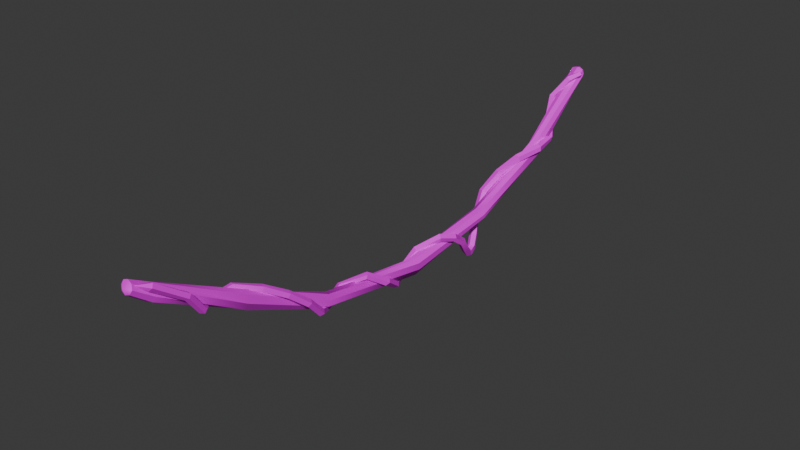 # Source: SM_Env_Vines_05.blend  (saved by Blender 4.5.88; exported with 4.5.12 LTS)
import bpy
from mathutils import Matrix  # noqa: F401  (used for matrix-valued properties, if any)

bpy.ops.wm.read_factory_settings(use_empty=True)
scene = bpy.context.scene
scene.name = 'Scene'

# ---- collections
col_sm_env_vines_05 = bpy.data.collections.new('SM_Env_Vines_05'); scene.collection.children.link(col_sm_env_vines_05)

# ---- images (referenced by path relative to the original .blend; pixels are not part of the script)
import os
ASSET_DIR = os.environ.get("B2B_ASSET_DIR", "")  # directory of the original .blend (textures are referenced by path, not embedded)
HERE = os.path.dirname(os.path.abspath(__file__))  # packed textures are extracted next to this script under _unpacked/

def load_image(name, relpath, width, height, colorspace="sRGB"):
    """Load a texture the original file referenced (path relative to the .blend, or extracted next to this script)."""
    p = next((c for c in (os.path.join(HERE, relpath), os.path.join(ASSET_DIR, relpath)) if relpath and os.path.exists(c)), "")
    if p:
        img = bpy.data.images.load(p, check_existing=True)
        img.name = name
    else:  # same state as the original file: an image datablock whose file is absent (Cycles renders it pink)
        img = bpy.data.images.new(name, width, height)
        img.source = "FILE"
        img.filepath = "//" + (relpath or name)
    img.colorspace_settings.name = colorspace
    return img
img_file3541 = load_image('file3541', 'PolygonNatureBiomes_Texture_01_Justin.psd', 1024, 1024, 'sRGB')

# ---- materials (node trees are filled in below, after node groups)
mat_nature45 = bpy.data.materials.new('Nature45')
mat_nature45.diffuse_color = (1.0, 1.0, 1.0, 1.0)
mat_nature45.roughness = 0.5528

# ---- material node trees
mat_nature45.use_nodes = True; mat_nature45.node_tree.nodes.clear()
_N = mat_nature45.node_tree.nodes; _L = mat_nature45.node_tree.links
n0 = _N.new('ShaderNodeBsdfPrincipled'); n0.name = 'Principled BSDF'; n0.location = (-200, 100)
n0.inputs[2].default_value = 0.5528
n0.inputs[27].default_value = (0.0, 0.0, 0.0, 1.0)
n0.inputs[28].default_value = 1.0
n1 = _N.new('ShaderNodeOutputMaterial'); n1.name = 'Material Output'; n1.location = (200, 100)
n2 = _N.new('ShaderNodeNormalMap'); n2.name = 'Normal Map'; n2.location = (-600, -600)
n2.label = 'Normal/Map'
n3 = _N.new('ShaderNodeTexImage'); n3.name = 'Image Texture'; n3.location = (-600, 300)
n3.image = img_file3541
_L.new(n0.outputs[0], n1.inputs[0])
_L.new(n2.outputs[0], n0.inputs[5])
_L.new(n3.outputs[0], n0.inputs[0])
n1.is_active_output = True

# ---- world
world_world = bpy.data.worlds.new('World'); scene.world = world_world
world_world.use_nodes = True; world_world.node_tree.nodes.clear()
_N = world_world.node_tree.nodes; _L = world_world.node_tree.links
n0 = _N.new('ShaderNodeOutputWorld'); n0.name = 'World Output'; n0.location = (200, 100)
n1 = _N.new('ShaderNodeBackground'); n1.name = 'Background'; n1.location = (-200, 100)
n1.inputs[0].default_value = (0.05088, 0.05088, 0.05088, 1.0)
_L.new(n1.outputs[0], n0.inputs[0])
n0.is_active_output = True
world_world.color = (0.05088, 0.05088, 0.05088)
world_world.sun_shadow_jitter_overblur = 0.0

# ---- meshes
me_mesh = bpy.data.meshes.new('Mesh')
me_mesh.from_pydata([(0.0449, -0.004263, 0.001794), (0.03671, -4.863, 0.03468), (-0.0961, -2.327, -1.028), (-0.04341, -1.099, -0.5836), (-0.02217, -0.3347, -0.3494), (-0.08488, -0.3442, -0.3738), (0.03316, -0.06907, 0.02389), (0.06766, -0.07566, -0.01144), (0.03802, -0.06699, -0.004974), (-0.1262, -0.2357, -0.1764), (-0.06196, -0.2349, -0.1903), (-0.09678, -0.2125, -0.1942), (-0.04959, -0.3194, -0.3759), (0.05988, -0.07906, 0.03528), (0.08118, -0.08313, 0.0135), (-0.07922, -0.3749, -0.3458), (-0.1094, -0.2726, -0.1614), (-0.06979, -0.2722, -0.17), (-0.04054, -0.3691, -0.3308), (-0.05246, -1.062, -0.6405), (0.1092, -0.7129, -0.4448), (0.06754, -0.7042, -0.498), (0.07801, -0.4924, -0.4334), (0.02698, -0.5027, -0.4789), (0.065, -0.4859, -0.4731), (0.107, -0.7092, -0.4872), (0.021, -0.912, -0.4988), (-0.004331, -0.8837, -0.5554), (0.02949, -0.9029, -0.5389), (-0.02405, -1.084, -0.6175), (0.04528, -0.7048, -0.462), (0.01649, -0.5196, -0.4426), (0.04795, -0.5133, -0.4145), (0.07098, -0.7102, -0.4292), (-0.08947, -1.065, -0.6207), (-0.0338, -0.881, -0.5253), (-0.0182, -0.8984, -0.4904), (-0.08391, -1.087, -0.5857), (0.009817, -1.601, -1.095), (0.05651, -1.587, -1.131), (-0.07921, -1.276, -0.7009), (-0.07318, -1.234, -0.7536), (-0.0519, -1.258, -0.7271), (-0.06169, -1.43, -1.025), (-0.04051, -1.387, -1.067), (-0.02945, -1.409, -1.041), (0.04497, -1.581, -1.101), (-0.1138, -1.236, -0.7437), (-0.1175, -1.262, -0.7112), (0.02835, -1.61, -1.144), (-0.07972, -1.394, -1.068), (-0.0928, -1.421, -1.042), (-0.0004553, -1.619, -1.122), (-0.07234, -2.345, -0.982), (-0.002446, -1.973, -0.8108), (0.05488, -2.001, -0.8134), (0.04663, -1.85, -0.8383), (0.1057, -1.866, -0.851), (0.0805, -1.846, -0.8264), (0.02597, -1.985, -0.7895), (-0.0864, -2.143, -0.8844), (-0.04206, -2.189, -0.8755), (-0.07565, -2.174, -0.8623), (-0.1016, -2.349, -0.9981), (0.04427, -1.999, -0.8496), (0.08737, -1.882, -0.8781), (0.05091, -1.872, -0.8703), (0.008906, -1.983, -0.848), (-0.04863, -2.319, -1.002), (-0.03206, -2.168, -0.906), (-0.0594, -2.14, -0.9114), (-0.06326, -2.308, -1.03), (0.09962, -3.499, -0.6549), (0.05095, -2.874, -0.7975), (0.005464, -2.833, -0.7855), (0.02042, -2.531, -1.035), (0.00631, -2.512, -0.9795), (-0.00514, -2.536, -1.008), (0.08858, -2.704, -0.9129), (0.05147, -2.667, -0.8798), (0.05313, -2.696, -0.906), (0.02164, -2.854, -0.8105), (0.03905, -2.493, -0.989), (0.04778, -2.505, -1.023), (0.02486, -2.84, -0.757), (0.08602, -2.657, -0.8706), (0.1089, -2.68, -0.8909), (0.05293, -2.866, -0.7644), (0.1148, -3.541, -0.6971), (-0.01398, -3.205, -0.8917), (-0.04309, -3.224, -0.9343), (-0.02474, -3.042, -0.8159), (-0.07744, -3.021, -0.8294), (-0.04409, -3.019, -0.8391), (-0.01347, -3.204, -0.9243), (0.07967, -3.354, -0.8104), (0.08013, -3.398, -0.8516), (0.1008, -3.372, -0.8344), (0.1285, -3.517, -0.6713), (-0.06194, -3.238, -0.9079), (-0.07868, -3.045, -0.8), (-0.04618, -3.058, -0.7917), (-0.044, -3.227, -0.8816), (0.0773, -3.537, -0.6966), (0.04607, -3.397, -0.8381), (0.04576, -3.37, -0.8127), (0.06793, -3.512, -0.6706), (-0.09886, -4.265, -0.384), (-0.05018, -4.241, -0.3988), (0.001581, -3.844, -0.4194), (0.03832, -3.877, -0.4533), (0.06589, -3.667, -0.5219), (0.09258, -3.702, -0.5631), (0.09834, -3.682, -0.532), (0.03519, -3.86, -0.4211), (-0.07527, -4.042, -0.3508), (-0.02676, -4.054, -0.3771), (-0.04122, -4.05, -0.345), (-0.07087, -4.251, -0.3715), (0.006519, -3.872, -0.4716), (0.05644, -3.699, -0.5721), (0.03996, -3.677, -0.5467), (-0.01616, -3.852, -0.4507), (-0.06547, -4.249, -0.4283), (-0.05197, -4.048, -0.4028), (-0.08191, -4.041, -0.3866), (-0.0955, -4.264, -0.4192), (0.05674, -4.527, -0.1802), (0.102, -4.502, -0.1556), (0.03196, -4.404, -0.3314), (0.0795, -4.371, -0.3307), (0.04827, -4.377, -0.3162), (0.06655, -4.503, -0.1563), (0.03743, -4.768, -0.02283), (0.07404, -4.747, 0.01644), (0.03996, -4.747, 0.005916), (0.1141, -4.527, -0.1791), (0.08248, -4.396, -0.355), (0.05316, -4.416, -0.3554), (0.08621, -4.542, -0.1943), (0.0926, -4.768, -0.005888), (0.07004, -4.781, -0.03012), (-0.02567, -0.153, -0.001953), (0.001324, -0.1836, 0.006974), (0.02806, -0.1909, -0.02389), (0.01764, -0.1646, -0.05201), (-0.01553, -0.1413, -0.03841), (0.02754, 0.01313, -0.03808), (0.04856, 0.006843, -0.00719), (0.04113, -0.0005632, 0.02921), (0.009612, -0.004754, 0.04981), (-0.02754, -0.003274, 0.04253), (-0.04856, 0.00301, 0.01165), (-0.04113, 0.01042, -0.02475), (-0.009612, 0.01461, -0.04535), (-0.03405, -4.866, 0.05313), (-0.05076, -4.876, 0.01943), (-0.03774, -4.886, -0.01573), (-0.002614, -4.891, -0.03177), (0.03405, -4.887, -0.01928), (0.05076, -4.877, 0.01442), (0.03774, -4.867, 0.04958), (0.002614, -4.862, 0.06562), (-4.665e-08, 0.03518, 0.008385), (-3.461e-08, -4.907, 0.02589), (0.06804, -0.6521, -0.521), (0.05173, -0.6485, -0.4769), (0.02851, -0.6589, -0.4305), (-0.02208, -0.6413, -0.4334), (-0.05128, -0.6476, -0.4723), (-0.06086, -0.6385, -0.5218), (-0.01897, -0.6363, -0.5567), (0.03253, -0.6349, -0.5536), (0.05324, -2.27, -0.9219), (0.02719, -2.297, -0.8864), (-0.02888, -2.321, -0.9005), (-0.06793, -2.359, -0.9495), (-0.05698, -2.342, -0.9891), (-0.01423, -2.332, -1.028), (0.03521, -2.288, -1.019), (0.0553, -2.266, -0.9762), (0.0008578, -4.029, -0.3743), (-0.04688, -4.025, -0.4071), (-0.06287, -4.015, -0.4574), (-0.04079, -4.007, -0.5226), (-0.01278, -4.013, -0.5386), (0.03345, -4.013, -0.5304), (0.06643, -4.027, -0.4628), (0.05638, -4.014, -0.4047), (-0.0392, -4.718, -0.02693), (-0.06528, -4.729, -0.06867), (-0.05312, -4.741, -0.1163), (-0.01001, -4.746, -0.142), (0.03906, -4.741, -0.1308), (0.06525, -4.73, -0.08909), (0.05312, -4.718, -0.04125), (0.009843, -4.713, -0.01557), (0.03673, -0.0363, -0.06214), (0.06476, -0.04413, -0.02084), (0.05486, -0.05145, 0.02824), (0.01282, -0.05396, 0.05633), (-0.03673, -0.0502, 0.04699), (-0.06476, -0.04237, 0.005689), (-0.05486, -0.03506, -0.04339), (-0.01282, -0.03254, -0.07148), (0.02954, -3.252, -0.757), (-0.0059, -3.251, -0.751), (-0.04424, -3.258, -0.7769), (-0.05549, -3.271, -0.8287), (-0.03616, -3.277, -0.8566), (0.008505, -3.281, -0.8727), (0.04999, -3.273, -0.8422), (0.0558, -3.26, -0.793), (0.06043, -1.436, -0.8238), (0.03876, -1.459, -0.7881), (-0.001778, -1.467, -0.7735), (-0.04524, -1.447, -0.7994), (-0.05406, -1.426, -0.8321), (-0.03904, -1.4, -0.8722), (0.006669, -1.393, -0.8863), (0.04377, -1.407, -0.8672), (-0.0247, -1.506, -1.096), (-0.04765, -1.506, -1.125), (-0.02844, -1.484, -1.152), (0.006393, -1.471, -1.14), (0.008633, -1.485, -1.105), (-0.05794, -1.35, -0.978), (-0.04441, -1.373, -0.9517), (-0.07546, -1.393, -0.9337), (-0.1083, -1.382, -0.9488), (-0.09747, -1.356, -0.976), (0.09604, -1.679, -1.04), (0.07687, -1.669, -1.014), (0.041, -1.685, -1.018), (0.03795, -1.705, -1.046), (0.0719, -1.702, -1.06), (0.09243, -1.743, -0.9028), (0.1144, -1.76, -0.928), (0.09179, -1.783, -0.9501), (0.05601, -1.78, -0.9385), (0.05639, -1.755, -0.9092)], [], [(133, 141, 1), (60, 70, 71, 2), (26, 36, 37, 3), (10, 17, 18, 4), (9, 11, 12, 5), (0, 8, 6), (0, 7, 8), (146, 11, 9, 142), (11, 146, 145, 10), (12, 11, 10, 4), (0, 14, 7), (0, 6, 13), (0, 13, 14), (15, 16, 9, 5), (9, 16, 143, 142), (144, 17, 10, 145), (17, 144, 143, 16), (18, 17, 16, 15), (19, 27, 28, 29), (24, 25, 21, 23), (12, 24, 23, 5), (22, 24, 12, 4), (20, 25, 24, 22), (25, 28, 27, 21), (26, 28, 25, 20), (29, 28, 26, 3), (22, 32, 33, 20), (30, 31, 23, 21), (23, 31, 15, 5), (4, 18, 32, 22), (32, 18, 15, 31), (33, 32, 31, 30), (34, 35, 27, 19), (27, 35, 30, 21), (20, 33, 36, 26), (36, 33, 30, 35), (37, 36, 35, 34), (221, 222, 52, 38), (39, 224, 225, 46), (29, 42, 41, 19), (40, 42, 29, 3), (226, 227, 45, 44), (43, 45, 227, 228), (46, 225, 221, 38), (3, 37, 48, 40), (47, 34, 19, 41), (48, 37, 34, 47), (49, 223, 224, 39), (44, 50, 230, 226), (228, 229, 51, 43), (51, 229, 230, 50), (52, 222, 223, 49), (53, 61, 62, 63), (58, 59, 55, 57), (231, 232, 236, 237), (240, 236, 232, 233), (54, 59, 58, 56), (59, 62, 61, 55), (60, 62, 59, 54), (63, 62, 60, 2), (56, 66, 67, 54), (64, 65, 57, 55), (237, 238, 235, 231), (233, 234, 239, 240), (238, 239, 234, 235), (67, 66, 65, 64), (68, 69, 61, 53), (61, 69, 64, 55), (54, 67, 70, 60), (70, 67, 64, 69), (71, 70, 69, 68), (95, 105, 106, 72), (78, 86, 87, 73), (74, 79, 80, 81), (63, 77, 76, 53), (75, 77, 63, 2), (77, 80, 79, 76), (78, 80, 77, 75), (81, 80, 78, 73), (2, 71, 83, 75), (82, 68, 53, 76), (83, 71, 68, 82), (84, 85, 79, 74), (79, 85, 82, 76), (75, 83, 86, 78), (86, 83, 82, 85), (87, 86, 85, 84), (88, 96, 97, 98), (93, 94, 90, 92), (81, 93, 92, 74), (91, 93, 81, 73), (89, 94, 93, 91), (94, 97, 96, 90), (95, 97, 94, 89), (98, 97, 95, 72), (91, 101, 102, 89), (99, 100, 92, 90), (92, 100, 84, 74), (73, 87, 101, 91), (101, 87, 84, 100), (102, 101, 100, 99), (103, 104, 96, 88), (96, 104, 99, 90), (89, 102, 105, 95), (105, 102, 99, 104), (106, 105, 104, 103), (115, 125, 126, 107), (108, 116, 117, 118), (113, 114, 110, 112), (98, 113, 112, 88), (111, 113, 98, 72), (109, 114, 113, 111), (114, 117, 116, 110), (115, 117, 114, 109), (118, 117, 115, 107), (111, 121, 122, 109), (119, 120, 112, 110), (112, 120, 103, 88), (72, 106, 121, 111), (121, 106, 103, 120), (122, 121, 120, 119), (123, 124, 116, 108), (116, 124, 119, 110), (109, 122, 125, 115), (125, 122, 119, 124), (126, 125, 124, 123), (1, 134, 135), (131, 132, 128, 130), (118, 131, 130, 108), (129, 131, 118, 107), (127, 132, 131, 129), (132, 135, 134, 128), (133, 135, 132, 127), (1, 135, 133), (129, 138, 139, 127), (136, 137, 130, 128), (130, 137, 123, 108), (107, 126, 138, 129), (138, 126, 123, 137), (139, 138, 137, 136), (1, 140, 134), (134, 140, 136, 128), (127, 139, 141, 133), (141, 139, 136, 140), (1, 141, 140), (143, 13, 6, 142), (144, 14, 13, 143), (7, 14, 144, 145), (146, 8, 7, 145), (6, 8, 146, 142), (147, 148, 198, 197), (148, 149, 199, 198), (149, 150, 200, 199), (150, 151, 201, 200), (151, 152, 202, 201), (152, 153, 203, 202), (153, 154, 204, 203), (154, 147, 197, 204), (150, 163, 151), (160, 164, 159), (147, 154, 163), (163, 154, 153), (163, 153, 152), (163, 152, 151), (149, 163, 150), (148, 163, 149), (147, 163, 148), (155, 156, 164), (164, 156, 157), (164, 157, 158), (164, 158, 159), (161, 164, 160), (162, 164, 161), (155, 164, 162), (165, 166, 214, 213), (166, 167, 215, 214), (167, 168, 216, 215), (168, 169, 217, 216), (169, 170, 218, 217), (170, 171, 219, 218), (171, 172, 220, 219), (172, 165, 213, 220), (173, 174, 206, 205), (174, 175, 207, 206), (175, 176, 208, 207), (176, 177, 209, 208), (177, 178, 210, 209), (178, 179, 211, 210), (179, 180, 212, 211), (180, 173, 205, 212), (181, 182, 190, 189), (182, 183, 191, 190), (183, 184, 192, 191), (184, 185, 193, 192), (185, 186, 194, 193), (186, 187, 195, 194), (187, 188, 196, 195), (188, 181, 189, 196), (189, 190, 156, 155), (190, 191, 157, 156), (191, 192, 158, 157), (192, 193, 159, 158), (193, 194, 160, 159), (194, 195, 161, 160), (195, 196, 162, 161), (196, 189, 155, 162), (197, 198, 166, 165), (198, 199, 167, 166), (199, 200, 168, 167), (200, 201, 169, 168), (201, 202, 170, 169), (202, 203, 171, 170), (203, 204, 172, 171), (204, 197, 165, 172), (205, 206, 182, 181), (206, 207, 183, 182), (207, 208, 184, 183), (208, 209, 185, 184), (209, 210, 186, 185), (210, 211, 187, 186), (211, 212, 188, 187), (212, 205, 181, 188), (213, 214, 174, 173), (214, 215, 175, 174), (215, 216, 176, 175), (216, 217, 177, 176), (217, 218, 178, 177), (218, 219, 179, 178), (219, 220, 180, 179), (220, 213, 173, 180), (43, 51, 222, 221), (223, 222, 51, 50), (224, 223, 50, 44), (225, 224, 44, 45), (221, 225, 45, 43), (42, 227, 226, 41), (228, 227, 42, 40), (40, 48, 229, 228), (230, 229, 48, 47), (226, 230, 47, 41), (46, 232, 231, 39), (233, 232, 46, 38), (38, 52, 234, 233), (235, 234, 52, 49), (231, 235, 49, 39), (237, 236, 58, 57), (57, 65, 238, 237), (66, 239, 238, 65), (240, 239, 66, 56), (56, 58, 236, 240)])
me_mesh.polygons.foreach_set('use_smooth', [True] * 250)
_k = set([(0, 6), (0, 7), (0, 8), (0, 13), (0, 14), (1, 133), (1, 134), (1, 135), (1, 140), (1, 141), (2, 60), (2, 63), (2, 71), (2, 75), (3, 26), (3, 29), (3, 37), (3, 40), (4, 10), (4, 12), (4, 18), (4, 22), (5, 9), (5, 12), (5, 15), (5, 23), (6, 8), (6, 13), (6, 142), (7, 8), (7, 14), (7, 145), (8, 146), (9, 11), (9, 16), (9, 142), (10, 11), (10, 17), (10, 145), (11, 12), (11, 146), (12, 24), (13, 14), (13, 143), (14, 144), (15, 16), (15, 18), (15, 31), (16, 17), (16, 143), (17, 18), (17, 144), (18, 32), (19, 27), (19, 29), (19, 34), (19, 41), (20, 22), (20, 25), (20, 26), (20, 33), (21, 23), (21, 25), (21, 27), (21, 30), (22, 24), (22, 32), (23, 24), (23, 31), (24, 25), (25, 28), (26, 28), (26, 36), (27, 28), (27, 35), (28, 29), (29, 42), (30, 31), (30, 33), (30, 35), (31, 32), (32, 33), (33, 36), (34, 35), (34, 37), (34, 47), (35, 36), (36, 37), (37, 48), (38, 46), (38, 52), (38, 221), (38, 233), (39, 46), (39, 49), (39, 224), (39, 231), (40, 42), (40, 48), (40, 228), (41, 42), (41, 47), (41, 226), (42, 227), (43, 45), (43, 51), (43, 221), (43, 228), (44, 45), (44, 50), (44, 224), (44, 226), (45, 225), (45, 227), (46, 225), (46, 232), (47, 48), (47, 230), (48, 229), (49, 52), (49, 223), (49, 235), (50, 51), (50, 223), (50, 230), (51, 222), (51, 229), (52, 222), (52, 234), (53, 61), (53, 63), (53, 68), (53, 76), (54, 56), (54, 59), (54, 60), (54, 67), (55, 57), (55, 59), (55, 61), (55, 64), (56, 58), (56, 66), (56, 240), (57, 58), (57, 65), (57, 237), (58, 59), (58, 236), (59, 62), (60, 62), (60, 70), (61, 62), (61, 69), (62, 63), (63, 77), (64, 65), (64, 67), (64, 69), (65, 66), (65, 238), (66, 67), (66, 239), (67, 70), (68, 69), (68, 71), (68, 82), (69, 70), (70, 71), (71, 83), (72, 95), (72, 98), (72, 106), (72, 111), (73, 78), (73, 81), (73, 87), (73, 91), (74, 79), (74, 81), (74, 84), (74, 92), (75, 77), (75, 78), (75, 83), (76, 77), (76, 79), (76, 82), (77, 80), (78, 80), (78, 86), (79, 80), (79, 85), (80, 81), (81, 93), (82, 83), (82, 85), (83, 86), (84, 85), (84, 87), (84, 100), (85, 86), (86, 87), (87, 101), (88, 96), (88, 98), (88, 103), (88, 112), (89, 91), (89, 94), (89, 95), (89, 102), (90, 92), (90, 94), (90, 96), (90, 99), (91, 93), (91, 101), (92, 93), (92, 100), (93, 94), (94, 97), (95, 97), (95, 105), (96, 97), (96, 104), (97, 98), (98, 113), (99, 100), (99, 102), (99, 104), (100, 101), (101, 102), (102, 105), (103, 104), (103, 106), (103, 120), (104, 105), (105, 106), (106, 121), (107, 115), (107, 118), (107, 126), (107, 129), (108, 116), (108, 118), (108, 123), (108, 130), (109, 111), (109, 114), (109, 115), (109, 122), (110, 112), (110, 114), (110, 116), (110, 119), (111, 113), (111, 121), (112, 113), (112, 120), (113, 114), (114, 117), (115, 117), (115, 125), (116, 117), (116, 124), (117, 118), (118, 131), (119, 120), (119, 122), (119, 124), (120, 121), (121, 122), (122, 125), (123, 124), (123, 126), (123, 137), (124, 125), (125, 126), (126, 138), (127, 129), (127, 132), (127, 133), (127, 139), (128, 130), (128, 132), (128, 134), (128, 136), (129, 131), (129, 138), (130, 131), (130, 137), (131, 132), (132, 135), (133, 135), (133, 141), (134, 135), (134, 140), (136, 137), (136, 139), (136, 140), (137, 138), (138, 139), (139, 141), (140, 141), (142, 143), (142, 146), (143, 144), (144, 145), (145, 146), (147, 148), (147, 154), (147, 163), (147, 197), (148, 149), (148, 163), (148, 198), (149, 150), (149, 163), (149, 199), (150, 151), (150, 163), (150, 200), (151, 152), (151, 163), (151, 201), (152, 153), (152, 163), (152, 202), (153, 154), (153, 163), (153, 203), (154, 163), (154, 204), (155, 156), (155, 162), (155, 164), (155, 189), (156, 157), (156, 164), (156, 190), (157, 158), (157, 164), (157, 191), (158, 159), (158, 164), (158, 192), (159, 160), (159, 164), (159, 193), (160, 161), (160, 164), (160, 194), (161, 162), (161, 164), (161, 195), (162, 164), (162, 196), (165, 166), (165, 172), (165, 197), (165, 213), (166, 167), (166, 198), (166, 214), (167, 168), (167, 199), (167, 215), (168, 169), (168, 200), (168, 216), (169, 170), (169, 201), (169, 217), (170, 171), (170, 202), (170, 218), (171, 172), (171, 203), (171, 219), (172, 204), (172, 220), (173, 174), (173, 180), (173, 205), (173, 213), (174, 175), (174, 206), (174, 214), (175, 176), (175, 207), (175, 215), (176, 177), (176, 208), (176, 216), (177, 178), (177, 209), (177, 217), (178, 179), (178, 210), (178, 218), (179, 180), (179, 211), (179, 219), (180, 212), (180, 220), (181, 182), (181, 188), (181, 189), (181, 205), (182, 183), (182, 190), (182, 206), (183, 184), (183, 191), (183, 207), (184, 185), (184, 192), (184, 208), (185, 186), (185, 193), (185, 209), (186, 187), (186, 194), (186, 210), (187, 188), (187, 195), (187, 211), (188, 196), (188, 212), (189, 190), (189, 196), (190, 191), (191, 192), (192, 193), (193, 194), (194, 195), (195, 196), (197, 198), (197, 204), (198, 199), (199, 200), (200, 201), (201, 202), (202, 203), (203, 204), (205, 206), (205, 212), (206, 207), (207, 208), (208, 209), (209, 210), (210, 211), (211, 212), (213, 214), (213, 220), (214, 215), (215, 216), (216, 217), (217, 218), (218, 219), (219, 220), (221, 222), (221, 225), (222, 223), (223, 224), (224, 225), (226, 227), (226, 230), (227, 228), (228, 229), (229, 230), (231, 232), (231, 235), (231, 237), (232, 233), (232, 236), (233, 234), (233, 240), (234, 235), (234, 239), (235, 238), (236, 237), (236, 240), (237, 238), (238, 239), (239, 240)])
me_mesh.attributes.new('sharp_edge', 'BOOLEAN', 'EDGE').data.foreach_set('value', [ (min(e.vertices), max(e.vertices)) in _k for e in me_mesh.edges])
_uv = me_mesh.uv_layers.new(name='map1')
_uv.uv.foreach_set('vector', [0.391, 0.1279, 0.391, 0.1279, 0.391, 0.1279, 0.3905, 0.1281, 0.3905, 0.1281, 0.3905, 0.1281, 0.3905, 0.1281, 0.3902, 0.128, 0.3902, 0.128, 0.3903, 0.128, 0.3903, 0.128, 0.3901, 0.128, 0.3901, 0.128, 0.3901, 0.128, 0.3901, 0.128, 0.3901, 0.128, 0.3901, 0.128, 0.3901, 0.128, 0.3901, 0.128, 0.39, 0.128, 0.39, 0.128, 0.39, 0.128, 0.39, 0.128, 0.39, 0.128, 0.39, 0.128, 0.3901, 0.128, 0.3901, 0.128, 0.3901, 0.128, 0.3901, 0.128, 0.3901, 0.128, 0.3901, 0.128, 0.3901, 0.128, 0.3901, 0.128, 0.3901, 0.128, 0.3901, 0.128, 0.3901, 0.128, 0.3901, 0.128, 0.39, 0.128, 0.39, 0.128, 0.39, 0.128, 0.39, 0.128, 0.39, 0.128, 0.39, 0.128, 0.39, 0.128, 0.39, 0.128, 0.39, 0.128, 0.3901, 0.128, 0.3901, 0.128, 0.3901, 0.128, 0.3901, 0.128, 0.3901, 0.128, 0.3901, 0.128, 0.3901, 0.128, 0.3901, 0.128, 0.3901, 0.128, 0.3901, 0.128, 0.3901, 0.128, 0.3901, 0.128, 0.3901, 0.128, 0.3901, 0.128, 0.3901, 0.128, 0.3901, 0.128, 0.3901, 0.128, 0.3901, 0.128, 0.3901, 0.128, 0.3901, 0.128, 0.3903, 0.1281, 0.3902, 0.128, 0.3902, 0.128, 0.3903, 0.1281, 0.3901, 0.128, 0.3902, 0.1281, 0.3902, 0.128, 0.3902, 0.128, 0.3901, 0.128, 0.3901, 0.128, 0.3902, 0.128, 0.3901, 0.128, 0.3901, 0.128, 0.3901, 0.128, 0.3901, 0.128, 0.3901, 0.128, 0.3902, 0.128, 0.3902, 0.1281, 0.3901, 0.128, 0.3901, 0.128, 0.3902, 0.1281, 0.3902, 0.128, 0.3902, 0.128, 0.3902, 0.128, 0.3902, 0.128, 0.3902, 0.128, 0.3902, 0.1281, 0.3902, 0.128, 0.3903, 0.1281, 0.3902, 0.128, 0.3902, 0.128, 0.3903, 0.128, 0.3901, 0.128, 0.3902, 0.128, 0.3902, 0.128, 0.3902, 0.128, 0.3902, 0.128, 0.3902, 0.128, 0.3902, 0.128, 0.3902, 0.128, 0.3902, 0.128, 0.3902, 0.128, 0.3901, 0.128, 0.3901, 0.128, 0.3901, 0.128, 0.3901, 0.128, 0.3902, 0.128, 0.3901, 0.128, 0.3902, 0.128, 0.3901, 0.128, 0.3901, 0.128, 0.3902, 0.128, 0.3902, 0.128, 0.3902, 0.128, 0.3902, 0.128, 0.3902, 0.128, 0.3903, 0.128, 0.3902, 0.128, 0.3902, 0.128, 0.3903, 0.1281, 0.3902, 0.128, 0.3902, 0.128, 0.3902, 0.128, 0.3902, 0.128, 0.3902, 0.128, 0.3902, 0.128, 0.3902, 0.128, 0.3902, 0.128, 0.3902, 0.128, 0.3902, 0.128, 0.3902, 0.128, 0.3902, 0.128, 0.3903, 0.128, 0.3902, 0.128, 0.3902, 0.128, 0.3903, 0.128, 0.3904, 0.1281, 0.3904, 0.1281, 0.3904, 0.1281, 0.3904, 0.1281, 0.3904, 0.1281, 0.3904, 0.1281, 0.3904, 0.1281, 0.3904, 0.1281, 0.3903, 0.1281, 0.3903, 0.1281, 0.3903, 0.1281, 0.3903, 0.1281, 0.3903, 0.1281, 0.3903, 0.1281, 0.3903, 0.1281, 0.3903, 0.128, 0.3903, 0.1281, 0.3903, 0.1281, 0.3903, 0.1281, 0.3903, 0.1281, 0.3903, 0.1281, 0.3903, 0.1281, 0.3903, 0.1281, 0.3903, 0.1281, 0.3904, 0.1281, 0.3904, 0.1281, 0.3904, 0.1281, 0.3904, 0.1281, 0.3903, 0.128, 0.3903, 0.128, 0.3903, 0.1281, 0.3903, 0.1281, 0.3903, 0.1281, 0.3903, 0.128, 0.3903, 0.1281, 0.3903, 0.1281, 0.3903, 0.1281, 0.3903, 0.128, 0.3903, 0.128, 0.3903, 0.1281, 0.3904, 0.1281, 0.3904, 0.1281, 0.3904, 0.1281, 0.3904, 0.1281, 0.3903, 0.1281, 0.3903, 0.1281, 0.3903, 0.1281, 0.3903, 0.1281, 0.3903, 0.1281, 0.3903, 0.1281, 0.3903, 0.1281, 0.3903, 0.1281, 0.3903, 0.1281, 0.3903, 0.1281, 0.3903, 0.1281, 0.3903, 0.1281, 0.3904, 0.1281, 0.3904, 0.1281, 0.3904, 0.1281, 0.3904, 0.1281, 0.3905, 0.1281, 0.3905, 0.1281, 0.3905, 0.1281, 0.3905, 0.1281, 0.3904, 0.1281, 0.3904, 0.1281, 0.3905, 0.1281, 0.3904, 0.1281, 0.3904, 0.1281, 0.3904, 0.1281, 0.3904, 0.1281, 0.3904, 0.1281, 0.3904, 0.1281, 0.3904, 0.1281, 0.3904, 0.1281, 0.3904, 0.1281, 0.3904, 0.1281, 0.3904, 0.1281, 0.3904, 0.1281, 0.3904, 0.1281, 0.3904, 0.1281, 0.3905, 0.1281, 0.3905, 0.1281, 0.3905, 0.1281, 0.3905, 0.1281, 0.3905, 0.1281, 0.3904, 0.1281, 0.3904, 0.1281, 0.3905, 0.1281, 0.3905, 0.1281, 0.3905, 0.1281, 0.3905, 0.1281, 0.3904, 0.1281, 0.3904, 0.1281, 0.3904, 0.1281, 0.3904, 0.1281, 0.3905, 0.1281, 0.3904, 0.1281, 0.3904, 0.1281, 0.3905, 0.1281, 0.3904, 0.1281, 0.3904, 0.1281, 0.3904, 0.1281, 0.3904, 0.1281, 0.3904, 0.1281, 0.3904, 0.1281, 0.3904, 0.1281, 0.3904, 0.1281, 0.3904, 0.1281, 0.3904, 0.1281, 0.3904, 0.1281, 0.3904, 0.1281, 0.3904, 0.1281, 0.3904, 0.1281, 0.3904, 0.1281, 0.3905, 0.1281, 0.3905, 0.1281, 0.3905, 0.1281, 0.3905, 0.1281, 0.3905, 0.1281, 0.3905, 0.1281, 0.3905, 0.1281, 0.3905, 0.1281, 0.3905, 0.1281, 0.3904, 0.1281, 0.3904, 0.1281, 0.3905, 0.1281, 0.3905, 0.1281, 0.3905, 0.1281, 0.3904, 0.1281, 0.3905, 0.1281, 0.3905, 0.1281, 0.3905, 0.1281, 0.3905, 0.1281, 0.3905, 0.1281, 0.3905, 0.1281, 0.3907, 0.1281, 0.3907, 0.1281, 0.3907, 0.1281, 0.3907, 0.1281, 0.3906, 0.1281, 0.3906, 0.1281, 0.3906, 0.1281, 0.3906, 0.1281, 0.3906, 0.1281, 0.3906, 0.1281, 0.3906, 0.1281, 0.3906, 0.1281, 0.3905, 0.1281, 0.3906, 0.1281, 0.3905, 0.1281, 0.3905, 0.1281, 0.3905, 0.1281, 0.3906, 0.1281, 0.3905, 0.1281, 0.3905, 0.1281, 0.3906, 0.1281, 0.3906, 0.1281, 0.3906, 0.1281, 0.3905, 0.1281, 0.3906, 0.1281, 0.3906, 0.1281, 0.3906, 0.1281, 0.3905, 0.1281, 0.3906, 0.1281, 0.3906, 0.1281, 0.3906, 0.1281, 0.3906, 0.1281, 0.3905, 0.1281, 0.3905, 0.1281, 0.3905, 0.1281, 0.3905, 0.1281, 0.3905, 0.1281, 0.3905, 0.1281, 0.3905, 0.1281, 0.3905, 0.1281, 0.3905, 0.1281, 0.3905, 0.1281, 0.3905, 0.1281, 0.3905, 0.1281, 0.3906, 0.1281, 0.3906, 0.1281, 0.3906, 0.1281, 0.3906, 0.1281, 0.3906, 0.1281, 0.3906, 0.1281, 0.3905, 0.1281, 0.3905, 0.1281, 0.3905, 0.1281, 0.3905, 0.1281, 0.3906, 0.1281, 0.3906, 0.1281, 0.3906, 0.1281, 0.3905, 0.1281, 0.3905, 0.1281, 0.3906, 0.1281, 0.3906, 0.1281, 0.3906, 0.1281, 0.3906, 0.1281, 0.3906, 0.1281, 0.3907, 0.1281, 0.3907, 0.1281, 0.3907, 0.1281, 0.3907, 0.1281, 0.3906, 0.1281, 0.3907, 0.1281, 0.3907, 0.1281, 0.3906, 0.1281, 0.3906, 0.1281, 0.3906, 0.1281, 0.3906, 0.1281, 0.3906, 0.1281, 0.3906, 0.1281, 0.3906, 0.1281, 0.3906, 0.1281, 0.3906, 0.1281, 0.3907, 0.1281, 0.3907, 0.1281, 0.3906, 0.1281, 0.3906, 0.1281, 0.3907, 0.1281, 0.3907, 0.1281, 0.3907, 0.1281, 0.3907, 0.1281, 0.3907, 0.1281, 0.3907, 0.1281, 0.3907, 0.1281, 0.3907, 0.1281, 0.3907, 0.1281, 0.3907, 0.1281, 0.3907, 0.1281, 0.3907, 0.1281, 0.3906, 0.1281, 0.3906, 0.1281, 0.3907, 0.1281, 0.3907, 0.1281, 0.3907, 0.1281, 0.3906, 0.1281, 0.3906, 0.1281, 0.3907, 0.1281, 0.3906, 0.1281, 0.3906, 0.1281, 0.3906, 0.1281, 0.3906, 0.1281, 0.3906, 0.1281, 0.3906, 0.1281, 0.3906, 0.1281, 0.3906, 0.1281, 0.3906, 0.1281, 0.3906, 0.1281, 0.3906, 0.1281, 0.3906, 0.1281, 0.3907, 0.1281, 0.3906, 0.1281, 0.3906, 0.1281, 0.3907, 0.1281, 0.3907, 0.1281, 0.3907, 0.1281, 0.3907, 0.1281, 0.3907, 0.1281, 0.3907, 0.1281, 0.3907, 0.1281, 0.3907, 0.1281, 0.3907, 0.1281, 0.3907, 0.1281, 0.3907, 0.1281, 0.3907, 0.1281, 0.3907, 0.1281, 0.3907, 0.1281, 0.3907, 0.1281, 0.3907, 0.1281, 0.3907, 0.1281, 0.3907, 0.1281, 0.3907, 0.1281, 0.3907, 0.1281, 0.3907, 0.1281, 0.3908, 0.128, 0.3908, 0.128, 0.3909, 0.128, 0.3909, 0.128, 0.3909, 0.128, 0.3909, 0.128, 0.3908, 0.128, 0.3909, 0.128, 0.3908, 0.128, 0.3908, 0.128, 0.3908, 0.128, 0.3908, 0.128, 0.3907, 0.1281, 0.3908, 0.128, 0.3908, 0.128, 0.3907, 0.1281, 0.3908, 0.128, 0.3908, 0.128, 0.3907, 0.1281, 0.3907, 0.1281, 0.3908, 0.128, 0.3908, 0.128, 0.3908, 0.128, 0.3908, 0.128, 0.3908, 0.128, 0.3908, 0.128, 0.3909, 0.128, 0.3908, 0.128, 0.3908, 0.128, 0.3908, 0.128, 0.3908, 0.128, 0.3908, 0.128, 0.3909, 0.128, 0.3908, 0.128, 0.3908, 0.128, 0.3909, 0.128, 0.3908, 0.128, 0.3908, 0.128, 0.3908, 0.128, 0.3908, 0.128, 0.3908, 0.128, 0.3908, 0.128, 0.3908, 0.128, 0.3908, 0.128, 0.3908, 0.128, 0.3908, 0.128, 0.3907, 0.1281, 0.3907, 0.1281, 0.3907, 0.1281, 0.3907, 0.1281, 0.3908, 0.128, 0.3908, 0.128, 0.3908, 0.128, 0.3907, 0.1281, 0.3907, 0.1281, 0.3908, 0.128, 0.3908, 0.128, 0.3908, 0.128, 0.3908, 0.128, 0.3908, 0.128, 0.3909, 0.128, 0.3908, 0.128, 0.3909, 0.128, 0.3909, 0.128, 0.3909, 0.128, 0.3908, 0.128, 0.3908, 0.128, 0.3908, 0.128, 0.3908, 0.128, 0.3908, 0.128, 0.3908, 0.128, 0.3908, 0.128, 0.3908, 0.128, 0.3908, 0.128, 0.3908, 0.128, 0.3908, 0.128, 0.3909, 0.128, 0.3908, 0.128, 0.3908, 0.128, 0.3909, 0.128, 0.391, 0.1279, 0.391, 0.1279, 0.391, 0.1279, 0.3909, 0.128, 0.391, 0.128, 0.391, 0.128, 0.3909, 0.128, 0.3909, 0.128, 0.3909, 0.128, 0.3909, 0.128, 0.3909, 0.128, 0.3909, 0.128, 0.3909, 0.128, 0.3909, 0.128, 0.3909, 0.128, 0.391, 0.128, 0.391, 0.128, 0.3909, 0.128, 0.3909, 0.128, 0.391, 0.128, 0.391, 0.1279, 0.391, 0.1279, 0.391, 0.128, 0.391, 0.1279, 0.391, 0.1279, 0.391, 0.128, 0.391, 0.128, 0.391, 0.1279, 0.391, 0.1279, 0.391, 0.1279, 0.3909, 0.128, 0.3909, 0.128, 0.391, 0.128, 0.391, 0.128, 0.391, 0.128, 0.3909, 0.128, 0.3909, 0.128, 0.391, 0.128, 0.3909, 0.128, 0.3909, 0.128, 0.3909, 0.128, 0.3909, 0.128, 0.3909, 0.128, 0.3909, 0.128, 0.3909, 0.128, 0.3909, 0.128, 0.3909, 0.128, 0.3909, 0.128, 0.3909, 0.128, 0.3909, 0.128, 0.391, 0.128, 0.3909, 0.128, 0.3909, 0.128, 0.391, 0.128, 0.391, 0.1279, 0.391, 0.1279, 0.391, 0.1279, 0.391, 0.1279, 0.391, 0.1279, 0.391, 0.128, 0.391, 0.128, 0.391, 0.128, 0.391, 0.128, 0.391, 0.1279, 0.391, 0.1279, 0.391, 0.1279, 0.391, 0.128, 0.391, 0.128, 0.391, 0.1279, 0.391, 0.1279, 0.391, 0.1279, 0.391, 0.1279, 0.3901, 0.128, 0.39, 0.128, 0.39, 0.128, 0.3901, 0.128, 0.3901, 0.128, 0.39, 0.128, 0.39, 0.128, 0.3901, 0.128, 0.39, 0.128, 0.39, 0.128, 0.3901, 0.128, 0.3901, 0.128, 0.3901, 0.128, 0.39, 0.128, 0.39, 0.128, 0.3901, 0.128, 0.39, 0.128, 0.39, 0.128, 0.3901, 0.128, 0.3901, 0.128, 0.3907, 0.1082, 0.391, 0.1081, 0.391, 0.1081, 0.3907, 0.1082, 0.391, 0.1081, 0.3913, 0.1082, 0.3913, 0.1082, 0.391, 0.1081, 0.3913, 0.1082, 0.3914, 0.1083, 0.3914, 0.1083, 0.3913, 0.1082, 0.3914, 0.1083, 0.3913, 0.1084, 0.3913, 0.1083, 0.3914, 0.1083, 0.3913, 0.1084, 0.391, 0.1084, 0.391, 0.1084, 0.3913, 0.1083, 0.391, 0.1084, 0.3907, 0.1083, 0.3907, 0.1083, 0.391, 0.1084, 0.3907, 0.1083, 0.3906, 0.1083, 0.3906, 0.1082, 0.3907, 0.1083, 0.3906, 0.1083, 0.3907, 0.1082, 0.3907, 0.1082, 0.3906, 0.1082, 0.3914, 0.1083, 0.391, 0.1083, 0.3913, 0.1084, 0.391, 0.1076, 0.391, 0.1075, 0.3913, 0.1076, 0.3907, 0.1082, 0.3906, 0.1083, 0.391, 0.1083, 0.391, 0.1083, 0.3906, 0.1083, 0.3907, 0.1083, 0.391, 0.1083, 0.3907, 0.1083, 0.391, 0.1084, 0.391, 0.1083, 0.391, 0.1084, 0.3913, 0.1084, 0.3913, 0.1082, 0.391, 0.1083, 0.3914, 0.1083, 0.391, 0.1081, 0.391, 0.1083, 0.3913, 0.1082, 0.3907, 0.1082, 0.391, 0.1083, 0.391, 0.1081, 0.3907, 0.1074, 0.391, 0.1074, 0.391, 0.1075, 0.391, 0.1075, 0.391, 0.1074, 0.3913, 0.1074, 0.391, 0.1075, 0.3913, 0.1074, 0.3914, 0.1075, 0.391, 0.1075, 0.3914, 0.1075, 0.3913, 0.1076, 0.3907, 0.1076, 0.391, 0.1075, 0.391, 0.1076, 0.3906, 0.1075, 0.391, 0.1075, 0.3907, 0.1076, 0.3907, 0.1074, 0.391, 0.1075, 0.3906, 0.1075, 0.3907, 0.108, 0.391, 0.108, 0.391, 0.1079, 0.3907, 0.1079, 0.391, 0.108, 0.3913, 0.1081, 0.3913, 0.1079, 0.391, 0.1079, 0.3913, 0.1081, 0.3914, 0.1081, 0.3914, 0.108, 0.3913, 0.1079, 0.3914, 0.1081, 0.3913, 0.1082, 0.3913, 0.1081, 0.3914, 0.108, 0.3913, 0.1082, 0.391, 0.1082, 0.391, 0.1081, 0.3913, 0.1081, 0.391, 0.1082, 0.3907, 0.1082, 0.3907, 0.1081, 0.391, 0.1081, 0.3907, 0.1082, 0.3906, 0.1081, 0.3906, 0.108, 0.3907, 0.1081, 0.3906, 0.1081, 0.3907, 0.108, 0.3907, 0.1079, 0.3906, 0.108, 0.3907, 0.1078, 0.391, 0.1078, 0.391, 0.1077, 0.3907, 0.1077, 0.391, 0.1078, 0.3913, 0.1078, 0.3913, 0.1077, 0.391, 0.1077, 0.3913, 0.1078, 0.3914, 0.1079, 0.3914, 0.1078, 0.3913, 0.1077, 0.3914, 0.1079, 0.3913, 0.108, 0.3913, 0.1079, 0.3914, 0.1078, 0.3913, 0.108, 0.391, 0.108, 0.391, 0.1079, 0.3913, 0.1079, 0.391, 0.108, 0.3907, 0.108, 0.3907, 0.1079, 0.391, 0.1079, 0.3907, 0.108, 0.3906, 0.1079, 0.3906, 0.1078, 0.3907, 0.1079, 0.3906, 0.1079, 0.3907, 0.1078, 0.3907, 0.1077, 0.3906, 0.1078, 0.3907, 0.1076, 0.391, 0.1076, 0.391, 0.1074, 0.3907, 0.1074, 0.391, 0.1076, 0.3913, 0.1076, 0.3913, 0.1074, 0.391, 0.1074, 0.3913, 0.1076, 0.3914, 0.1077, 0.3914, 0.1075, 0.3913, 0.1074, 0.3914, 0.1077, 0.3913, 0.1078, 0.3913, 0.1076, 0.3914, 0.1075, 0.3913, 0.1078, 0.391, 0.1078, 0.391, 0.1076, 0.3913, 0.1076, 0.391, 0.1078, 0.3907, 0.1077, 0.3907, 0.1076, 0.391, 0.1076, 0.3907, 0.1077, 0.3906, 0.1077, 0.3906, 0.1075, 0.3907, 0.1076, 0.3906, 0.1077, 0.3907, 0.1076, 0.3907, 0.1074, 0.3906, 0.1075, 0.3907, 0.1074, 0.391, 0.1074, 0.391, 0.1074, 0.3907, 0.1074, 0.391, 0.1074, 0.3913, 0.1074, 0.3913, 0.1074, 0.391, 0.1074, 0.3913, 0.1074, 0.3914, 0.1075, 0.3914, 0.1075, 0.3913, 0.1074, 0.3914, 0.1075, 0.3913, 0.1076, 0.3913, 0.1076, 0.3914, 0.1075, 0.3913, 0.1076, 0.391, 0.1076, 0.391, 0.1076, 0.3913, 0.1076, 0.391, 0.1076, 0.3907, 0.1076, 0.3907, 0.1076, 0.391, 0.1076, 0.3907, 0.1076, 0.3906, 0.1075, 0.3906, 0.1075, 0.3907, 0.1076, 0.3906, 0.1075, 0.3907, 0.1074, 0.3907, 0.1074, 0.3906, 0.1075, 0.3907, 0.1082, 0.391, 0.1081, 0.391, 0.108, 0.3907, 0.108, 0.391, 0.1081, 0.3913, 0.1082, 0.3913, 0.1081, 0.391, 0.108, 0.3913, 0.1082, 0.3914, 0.1083, 0.3914, 0.1081, 0.3913, 0.1081, 0.3914, 0.1083, 0.3913, 0.1083, 0.3913, 0.1082, 0.3914, 0.1081, 0.3913, 0.1083, 0.391, 0.1084, 0.391, 0.1082, 0.3913, 0.1082, 0.391, 0.1084, 0.3907, 0.1083, 0.3907, 0.1082, 0.391, 0.1082, 0.3907, 0.1083, 0.3906, 0.1082, 0.3906, 0.1081, 0.3907, 0.1082, 0.3906, 0.1082, 0.3907, 0.1082, 0.3907, 0.108, 0.3906, 0.1081, 0.3907, 0.1077, 0.391, 0.1077, 0.391, 0.1076, 0.3907, 0.1076, 0.391, 0.1077, 0.3913, 0.1077, 0.3913, 0.1076, 0.391, 0.1076, 0.3913, 0.1077, 0.3914, 0.1078, 0.3914, 0.1077, 0.3913, 0.1076, 0.3914, 0.1078, 0.3913, 0.1079, 0.3913, 0.1078, 0.3914, 0.1077, 0.3913, 0.1079, 0.391, 0.1079, 0.391, 0.1078, 0.3913, 0.1078, 0.391, 0.1079, 0.3907, 0.1079, 0.3907, 0.1077, 0.391, 0.1078, 0.3907, 0.1079, 0.3906, 0.1078, 0.3906, 0.1077, 0.3907, 0.1077, 0.3906, 0.1078, 0.3907, 0.1077, 0.3907, 0.1076, 0.3906, 0.1077, 0.3907, 0.1079, 0.391, 0.1079, 0.391, 0.1078, 0.3907, 0.1078, 0.391, 0.1079, 0.3913, 0.1079, 0.3913, 0.1078, 0.391, 0.1078, 0.3913, 0.1079, 0.3914, 0.108, 0.3914, 0.1079, 0.3913, 0.1078, 0.3914, 0.108, 0.3913, 0.1081, 0.3913, 0.108, 0.3914, 0.1079, 0.3913, 0.1081, 0.391, 0.1081, 0.391, 0.108, 0.3913, 0.108, 0.391, 0.1081, 0.3907, 0.1081, 0.3907, 0.108, 0.391, 0.108, 0.3907, 0.1081, 0.3906, 0.108, 0.3906, 0.1079, 0.3907, 0.108, 0.3906, 0.108, 0.3907, 0.1079, 0.3907, 0.1078, 0.3906, 0.1079, 0.3903, 0.1281, 0.3903, 0.1281, 0.3904, 0.1281, 0.3904, 0.1281, 0.3904, 0.1281, 0.3904, 0.1281, 0.3903, 0.1281, 0.3903, 0.1281, 0.3904, 0.1281, 0.3904, 0.1281, 0.3903, 0.1281, 0.3903, 0.1281, 0.3904, 0.1281, 0.3904, 0.1281, 0.3903, 0.1281, 0.3903, 0.1281, 0.3904, 0.1281, 0.3904, 0.1281, 0.3903, 0.1281, 0.3903, 0.1281, 0.3903, 0.1281, 0.3903, 0.1281, 0.3903, 0.1281, 0.3903, 0.1281, 0.3903, 0.1281, 0.3903, 0.1281, 0.3903, 0.1281, 0.3903, 0.1281, 0.3903, 0.1281, 0.3903, 0.1281, 0.3903, 0.1281, 0.3903, 0.1281, 0.3903, 0.1281, 0.3903, 0.1281, 0.3903, 0.1281, 0.3903, 0.1281, 0.3903, 0.1281, 0.3903, 0.1281, 0.3903, 0.1281, 0.3903, 0.1281, 0.3904, 0.1281, 0.3904, 0.1281, 0.3904, 0.1281, 0.3904, 0.1281, 0.3904, 0.1281, 0.3904, 0.1281, 0.3904, 0.1281, 0.3904, 0.1281, 0.3904, 0.1281, 0.3904, 0.1281, 0.3904, 0.1281, 0.3904, 0.1281, 0.3904, 0.1281, 0.3904, 0.1281, 0.3904, 0.1281, 0.3904, 0.1281, 0.3904, 0.1281, 0.3904, 0.1281, 0.3904, 0.1281, 0.3904, 0.1281, 0.3904, 0.1281, 0.3904, 0.1281, 0.3904, 0.1281, 0.3904, 0.1281, 0.3904, 0.1281, 0.3904, 0.1281, 0.3904, 0.1281, 0.3904, 0.1281, 0.3904, 0.1281, 0.3904, 0.1281, 0.3904, 0.1281, 0.3904, 0.1281, 0.3904, 0.1281, 0.3904, 0.1281, 0.3904, 0.1281, 0.3904, 0.1281, 0.3904, 0.1281, 0.3904, 0.1281, 0.3904, 0.1281, 0.3904, 0.1281])
_ca = me_mesh.color_attributes.new('red', 'BYTE_COLOR', 'CORNER')
_ca.data.foreach_set('color', [0.1329, 0.0, 0.0, 1.0, 0.1329, 0.0, 0.0, 1.0, 0.1329, 0.0, 0.0, 1.0, 0.3278, 0.0, 0.0, 1.0, 0.3372, 0.0, 0.0, 1.0, 0.3864, 0.0, 0.0, 1.0, 0.3864, 0.0, 0.0, 1.0, 0.2016, 0.0, 0.0, 1.0, 0.1981, 0.0, 0.0, 1.0, 0.227, 0.0, 0.0, 1.0, 0.227, 0.0, 0.0, 1.0, 0.1329, 0.0, 0.0, 1.0, 0.1329, 0.0, 0.0, 1.0, 0.1559, 0.0, 0.0, 1.0, 0.162, 0.0, 0.0, 1.0, 0.1329, 0.0, 0.0, 1.0, 0.1329, 0.0, 0.0, 1.0, 0.1683, 0.0, 0.0, 1.0, 0.1683, 0.0, 0.0, 1.0, 0.1329, 0.0, 0.0, 1.0, 0.1329, 0.0, 0.0, 1.0, 0.1329, 0.0, 0.0, 1.0, 0.1329, 0.0, 0.0, 1.0, 0.1329, 0.0, 0.0, 1.0, 0.1329, 0.0, 0.0, 1.0, 0.1329, 0.0, 0.0, 1.0, 0.1329, 0.0, 0.0, 1.0, 0.1329, 0.0, 0.0, 1.0, 0.1329, 0.0, 0.0, 1.0, 0.1329, 0.0, 0.0, 1.0, 0.1329, 0.0, 0.0, 1.0, 0.1329, 0.0, 0.0, 1.0, 0.1329, 0.0, 0.0, 1.0, 0.1683, 0.0, 0.0, 1.0, 0.1329, 0.0, 0.0, 1.0, 0.1329, 0.0, 0.0, 1.0, 0.162, 0.0, 0.0, 1.0, 0.1329, 0.0, 0.0, 1.0, 0.1329, 0.0, 0.0, 1.0, 0.1329, 0.0, 0.0, 1.0, 0.1329, 0.0, 0.0, 1.0, 0.1329, 0.0, 0.0, 1.0, 0.1329, 0.0, 0.0, 1.0, 0.1329, 0.0, 0.0, 1.0, 0.1329, 0.0, 0.0, 1.0, 0.1329, 0.0, 0.0, 1.0, 0.159, 0.0, 0.0, 1.0, 0.1329, 0.0, 0.0, 1.0, 0.1329, 0.0, 0.0, 1.0, 0.1683, 0.0, 0.0, 1.0, 0.1329, 0.0, 0.0, 1.0, 0.1329, 0.0, 0.0, 1.0, 0.1329, 0.0, 0.0, 1.0, 0.1329, 0.0, 0.0, 1.0, 0.1329, 0.0, 0.0, 1.0, 0.1329, 0.0, 0.0, 1.0, 0.1329, 0.0, 0.0, 1.0, 0.1329, 0.0, 0.0, 1.0, 0.1329, 0.0, 0.0, 1.0, 0.1329, 0.0, 0.0, 1.0, 0.1329, 0.0, 0.0, 1.0, 0.1329, 0.0, 0.0, 1.0, 0.1559, 0.0, 0.0, 1.0, 0.1329, 0.0, 0.0, 1.0, 0.1329, 0.0, 0.0, 1.0, 0.159, 0.0, 0.0, 1.0, 0.2423, 0.0, 0.0, 1.0, 0.2159, 0.0, 0.0, 1.0, 0.2122, 0.0, 0.0, 1.0, 0.2346, 0.0, 0.0, 1.0, 0.1946, 0.0, 0.0, 1.0, 0.1981, 0.0, 0.0, 1.0, 0.2016, 0.0, 0.0, 1.0, 0.1946, 0.0, 0.0, 1.0, 0.1683, 0.0, 0.0, 1.0, 0.1946, 0.0, 0.0, 1.0, 0.1946, 0.0, 0.0, 1.0, 0.1683, 0.0, 0.0, 1.0, 0.1845, 0.0, 0.0, 1.0, 0.1946, 0.0, 0.0, 1.0, 0.1683, 0.0, 0.0, 1.0, 0.162, 0.0, 0.0, 1.0, 0.1845, 0.0, 0.0, 1.0, 0.1981, 0.0, 0.0, 1.0, 0.1946, 0.0, 0.0, 1.0, 0.1845, 0.0, 0.0, 1.0, 0.1981, 0.0, 0.0, 1.0, 0.2122, 0.0, 0.0, 1.0, 0.2159, 0.0, 0.0, 1.0, 0.2016, 0.0, 0.0, 1.0, 0.2016, 0.0, 0.0, 1.0, 0.2122, 0.0, 0.0, 1.0, 0.1981, 0.0, 0.0, 1.0, 0.1845, 0.0, 0.0, 1.0, 0.2346, 0.0, 0.0, 1.0, 0.2122, 0.0, 0.0, 1.0, 0.2016, 0.0, 0.0, 1.0, 0.227, 0.0, 0.0, 1.0, 0.1845, 0.0, 0.0, 1.0, 0.1779, 0.0, 0.0, 1.0, 0.1812, 0.0, 0.0, 1.0, 0.1845, 0.0, 0.0, 1.0, 0.1912, 0.0, 0.0, 1.0, 0.1845, 0.0, 0.0, 1.0, 0.1946, 0.0, 0.0, 1.0, 0.2016, 0.0, 0.0, 1.0, 0.1946, 0.0, 0.0, 1.0, 0.1845, 0.0, 0.0, 1.0, 0.159, 0.0, 0.0, 1.0, 0.1683, 0.0, 0.0, 1.0, 0.162, 0.0, 0.0, 1.0, 0.1559, 0.0, 0.0, 1.0, 0.1779, 0.0, 0.0, 1.0, 0.1845, 0.0, 0.0, 1.0, 0.1779, 0.0, 0.0, 1.0, 0.1559, 0.0, 0.0, 1.0, 0.159, 0.0, 0.0, 1.0, 0.1845, 0.0, 0.0, 1.0, 0.1812, 0.0, 0.0, 1.0, 0.1779, 0.0, 0.0, 1.0, 0.1845, 0.0, 0.0, 1.0, 0.1912, 0.0, 0.0, 1.0, 0.2384, 0.0, 0.0, 1.0, 0.2086, 0.0, 0.0, 1.0, 0.2159, 0.0, 0.0, 1.0, 0.2423, 0.0, 0.0, 1.0, 0.2159, 0.0, 0.0, 1.0, 0.2086, 0.0, 0.0, 1.0, 0.1912, 0.0, 0.0, 1.0, 0.2016, 0.0, 0.0, 1.0, 0.1845, 0.0, 0.0, 1.0, 0.1812, 0.0, 0.0, 1.0, 0.1981, 0.0, 0.0, 1.0, 0.2016, 0.0, 0.0, 1.0, 0.1981, 0.0, 0.0, 1.0, 0.1812, 0.0, 0.0, 1.0, 0.1912, 0.0, 0.0, 1.0, 0.2086, 0.0, 0.0, 1.0, 0.227, 0.0, 0.0, 1.0, 0.1981, 0.0, 0.0, 1.0, 0.2086, 0.0, 0.0, 1.0, 0.2384, 0.0, 0.0, 1.0, 0.4125, 0.0, 0.0, 1.0, 0.4233, 0.0, 0.0, 1.0, 0.4233, 0.0, 0.0, 1.0, 0.4125, 0.0, 0.0, 1.0, 0.4287, 0.0, 0.0, 1.0, 0.4342, 0.0, 0.0, 1.0, 0.4179, 0.0, 0.0, 1.0, 0.4179, 0.0, 0.0, 1.0, 0.2346, 0.0, 0.0, 1.0, 0.2705, 0.0, 0.0, 1.0, 0.2789, 0.0, 0.0, 1.0, 0.2423, 0.0, 0.0, 1.0, 0.2623, 0.0, 0.0, 1.0, 0.2705, 0.0, 0.0, 1.0, 0.2346, 0.0, 0.0, 1.0, 0.227, 0.0, 0.0, 1.0, 0.3663, 0.0, 0.0, 1.0, 0.3515, 0.0, 0.0, 1.0, 0.3916, 0.0, 0.0, 1.0, 0.402, 0.0, 0.0, 1.0, 0.3813, 0.0, 0.0, 1.0, 0.3916, 0.0, 0.0, 1.0, 0.3515, 0.0, 0.0, 1.0, 0.3467, 0.0, 0.0, 1.0, 0.4179, 0.0, 0.0, 1.0, 0.4179, 0.0, 0.0, 1.0, 0.4125, 0.0, 0.0, 1.0, 0.4125, 0.0, 0.0, 1.0, 0.227, 0.0, 0.0, 1.0, 0.227, 0.0, 0.0, 1.0, 0.2664, 0.0, 0.0, 1.0, 0.2623, 0.0, 0.0, 1.0, 0.2789, 0.0, 0.0, 1.0, 0.2384, 0.0, 0.0, 1.0, 0.2423, 0.0, 0.0, 1.0, 0.2789, 0.0, 0.0, 1.0, 0.2664, 0.0, 0.0, 1.0, 0.227, 0.0, 0.0, 1.0, 0.2384, 0.0, 0.0, 1.0, 0.2789, 0.0, 0.0, 1.0, 0.4342, 0.0, 0.0, 1.0, 0.4397, 0.0, 0.0, 1.0, 0.4342, 0.0, 0.0, 1.0, 0.4287, 0.0, 0.0, 1.0, 0.402, 0.0, 0.0, 1.0, 0.402, 0.0, 0.0, 1.0, 0.3613, 0.0, 0.0, 1.0, 0.3663, 0.0, 0.0, 1.0, 0.3467, 0.0, 0.0, 1.0, 0.3515, 0.0, 0.0, 1.0, 0.3916, 0.0, 0.0, 1.0, 0.3813, 0.0, 0.0, 1.0, 0.3916, 0.0, 0.0, 1.0, 0.3515, 0.0, 0.0, 1.0, 0.3613, 0.0, 0.0, 1.0, 0.402, 0.0, 0.0, 1.0, 0.4233, 0.0, 0.0, 1.0, 0.4233, 0.0, 0.0, 1.0, 0.4397, 0.0, 0.0, 1.0, 0.4342, 0.0, 0.0, 1.0, 0.3663, 0.0, 0.0, 1.0, 0.3231, 0.0, 0.0, 1.0, 0.3185, 0.0, 0.0, 1.0, 0.3712, 0.0, 0.0, 1.0, 0.305, 0.0, 0.0, 1.0, 0.2918, 0.0, 0.0, 1.0, 0.3005, 0.0, 0.0, 1.0, 0.314, 0.0, 0.0, 1.0, 0.3916, 0.0, 0.0, 1.0, 0.3763, 0.0, 0.0, 1.0, 0.3372, 0.0, 0.0, 1.0, 0.3467, 0.0, 0.0, 1.0, 0.3372, 0.0, 0.0, 1.0, 0.3372, 0.0, 0.0, 1.0, 0.3763, 0.0, 0.0, 1.0, 0.3813, 0.0, 0.0, 1.0, 0.3005, 0.0, 0.0, 1.0, 0.2918, 0.0, 0.0, 1.0, 0.305, 0.0, 0.0, 1.0, 0.3095, 0.0, 0.0, 1.0, 0.2918, 0.0, 0.0, 1.0, 0.3185, 0.0, 0.0, 1.0, 0.3231, 0.0, 0.0, 1.0, 0.3005, 0.0, 0.0, 1.0, 0.3278, 0.0, 0.0, 1.0, 0.3185, 0.0, 0.0, 1.0, 0.2918, 0.0, 0.0, 1.0, 0.3005, 0.0, 0.0, 1.0, 0.3712, 0.0, 0.0, 1.0, 0.3185, 0.0, 0.0, 1.0, 0.3278, 0.0, 0.0, 1.0, 0.3864, 0.0, 0.0, 1.0, 0.3095, 0.0, 0.0, 1.0, 0.3231, 0.0, 0.0, 1.0, 0.314, 0.0, 0.0, 1.0, 0.3005, 0.0, 0.0, 1.0, 0.314, 0.0, 0.0, 1.0, 0.3278, 0.0, 0.0, 1.0, 0.314, 0.0, 0.0, 1.0, 0.3005, 0.0, 0.0, 1.0, 0.3467, 0.0, 0.0, 1.0, 0.3515, 0.0, 0.0, 1.0, 0.3968, 0.0, 0.0, 1.0, 0.3916, 0.0, 0.0, 1.0, 0.3813, 0.0, 0.0, 1.0, 0.3916, 0.0, 0.0, 1.0, 0.3467, 0.0, 0.0, 1.0, 0.3372, 0.0, 0.0, 1.0, 0.3515, 0.0, 0.0, 1.0, 0.3467, 0.0, 0.0, 1.0, 0.3916, 0.0, 0.0, 1.0, 0.3968, 0.0, 0.0, 1.0, 0.314, 0.0, 0.0, 1.0, 0.3231, 0.0, 0.0, 1.0, 0.3278, 0.0, 0.0, 1.0, 0.314, 0.0, 0.0, 1.0, 0.3712, 0.0, 0.0, 1.0, 0.3372, 0.0, 0.0, 1.0, 0.3231, 0.0, 0.0, 1.0, 0.3663, 0.0, 0.0, 1.0, 0.3231, 0.0, 0.0, 1.0, 0.3372, 0.0, 0.0, 1.0, 0.314, 0.0, 0.0, 1.0, 0.3005, 0.0, 0.0, 1.0, 0.3005, 0.0, 0.0, 1.0, 0.314, 0.0, 0.0, 1.0, 0.3372, 0.0, 0.0, 1.0, 0.3278, 0.0, 0.0, 1.0, 0.3372, 0.0, 0.0, 1.0, 0.314, 0.0, 0.0, 1.0, 0.314, 0.0, 0.0, 1.0, 0.3372, 0.0, 0.0, 1.0, 0.3864, 0.0, 0.0, 1.0, 0.3372, 0.0, 0.0, 1.0, 0.3372, 0.0, 0.0, 1.0, 0.3712, 0.0, 0.0, 1.0, 0.3005, 0.0, 0.0, 1.0, 0.3005, 0.0, 0.0, 1.0, 0.2542, 0.0, 0.0, 1.0, 0.2462, 0.0, 0.0, 1.0, 0.3372, 0.0, 0.0, 1.0, 0.3325, 0.0, 0.0, 1.0, 0.2831, 0.0, 0.0, 1.0, 0.2961, 0.0, 0.0, 1.0, 0.2918, 0.0, 0.0, 1.0, 0.3278, 0.0, 0.0, 1.0, 0.3372, 0.0, 0.0, 1.0, 0.3005, 0.0, 0.0, 1.0, 0.3712, 0.0, 0.0, 1.0, 0.3763, 0.0, 0.0, 1.0, 0.3663, 0.0, 0.0, 1.0, 0.3663, 0.0, 0.0, 1.0, 0.3864, 0.0, 0.0, 1.0, 0.3763, 0.0, 0.0, 1.0, 0.3712, 0.0, 0.0, 1.0, 0.3864, 0.0, 0.0, 1.0, 0.3763, 0.0, 0.0, 1.0, 0.3372, 0.0, 0.0, 1.0, 0.3278, 0.0, 0.0, 1.0, 0.3663, 0.0, 0.0, 1.0, 0.3372, 0.0, 0.0, 1.0, 0.3372, 0.0, 0.0, 1.0, 0.3763, 0.0, 0.0, 1.0, 0.3864, 0.0, 0.0, 1.0, 0.3005, 0.0, 0.0, 1.0, 0.3372, 0.0, 0.0, 1.0, 0.3372, 0.0, 0.0, 1.0, 0.2961, 0.0, 0.0, 1.0, 0.3864, 0.0, 0.0, 1.0, 0.3864, 0.0, 0.0, 1.0, 0.3813, 0.0, 0.0, 1.0, 0.3864, 0.0, 0.0, 1.0, 0.3663, 0.0, 0.0, 1.0, 0.3712, 0.0, 0.0, 1.0, 0.3663, 0.0, 0.0, 1.0, 0.3663, 0.0, 0.0, 1.0, 0.3813, 0.0, 0.0, 1.0, 0.3864, 0.0, 0.0, 1.0, 0.3712, 0.0, 0.0, 1.0, 0.3663, 0.0, 0.0, 1.0, 0.2831, 0.0, 0.0, 1.0, 0.3231, 0.0, 0.0, 1.0, 0.3278, 0.0, 0.0, 1.0, 0.2918, 0.0, 0.0, 1.0, 0.3278, 0.0, 0.0, 1.0, 0.3231, 0.0, 0.0, 1.0, 0.3663, 0.0, 0.0, 1.0, 0.3663, 0.0, 0.0, 1.0, 0.3864, 0.0, 0.0, 1.0, 0.3813, 0.0, 0.0, 1.0, 0.3325, 0.0, 0.0, 1.0, 0.3372, 0.0, 0.0, 1.0, 0.3325, 0.0, 0.0, 1.0, 0.3813, 0.0, 0.0, 1.0, 0.3663, 0.0, 0.0, 1.0, 0.3231, 0.0, 0.0, 1.0, 0.2831, 0.0, 0.0, 1.0, 0.3325, 0.0, 0.0, 1.0, 0.3231, 0.0, 0.0, 1.0, 0.2831, 0.0, 0.0, 1.0, 0.2623, 0.0, 0.0, 1.0, 0.314, 0.0, 0.0, 1.0, 0.3095, 0.0, 0.0, 1.0, 0.2542, 0.0, 0.0, 1.0, 0.3095, 0.0, 0.0, 1.0, 0.3419, 0.0, 0.0, 1.0, 0.3467, 0.0, 0.0, 1.0, 0.3095, 0.0, 0.0, 1.0, 0.3005, 0.0, 0.0, 1.0, 0.3095, 0.0, 0.0, 1.0, 0.3095, 0.0, 0.0, 1.0, 0.2918, 0.0, 0.0, 1.0, 0.3005, 0.0, 0.0, 1.0, 0.3095, 0.0, 0.0, 1.0, 0.3005, 0.0, 0.0, 1.0, 0.2961, 0.0, 0.0, 1.0, 0.3325, 0.0, 0.0, 1.0, 0.3419, 0.0, 0.0, 1.0, 0.3095, 0.0, 0.0, 1.0, 0.3005, 0.0, 0.0, 1.0, 0.3419, 0.0, 0.0, 1.0, 0.3095, 0.0, 0.0, 1.0, 0.314, 0.0, 0.0, 1.0, 0.3467, 0.0, 0.0, 1.0, 0.3005, 0.0, 0.0, 1.0, 0.3095, 0.0, 0.0, 1.0, 0.3419, 0.0, 0.0, 1.0, 0.3325, 0.0, 0.0, 1.0, 0.2542, 0.0, 0.0, 1.0, 0.3095, 0.0, 0.0, 1.0, 0.3005, 0.0, 0.0, 1.0, 0.2462, 0.0, 0.0, 1.0, 0.3005, 0.0, 0.0, 1.0, 0.2961, 0.0, 0.0, 1.0, 0.3278, 0.0, 0.0, 1.0, 0.3325, 0.0, 0.0, 1.0, 0.3372, 0.0, 0.0, 1.0, 0.2961, 0.0, 0.0, 1.0, 0.3095, 0.0, 0.0, 1.0, 0.3467, 0.0, 0.0, 1.0, 0.3095, 0.0, 0.0, 1.0, 0.2961, 0.0, 0.0, 1.0, 0.2831, 0.0, 0.0, 1.0, 0.2918, 0.0, 0.0, 1.0, 0.2961, 0.0, 0.0, 1.0, 0.2831, 0.0, 0.0, 1.0, 0.2961, 0.0, 0.0, 1.0, 0.3005, 0.0, 0.0, 1.0, 0.2961, 0.0, 0.0, 1.0, 0.2831, 0.0, 0.0, 1.0, 0.2831, 0.0, 0.0, 1.0, 0.2961, 0.0, 0.0, 1.0, 0.3278, 0.0, 0.0, 1.0, 0.2961, 0.0, 0.0, 1.0, 0.2961, 0.0, 0.0, 1.0, 0.3372, 0.0, 0.0, 1.0, 0.2623, 0.0, 0.0, 1.0, 0.3095, 0.0, 0.0, 1.0, 0.314, 0.0, 0.0, 1.0, 0.2623, 0.0, 0.0, 1.0, 0.314, 0.0, 0.0, 1.0, 0.3095, 0.0, 0.0, 1.0, 0.3372, 0.0, 0.0, 1.0, 0.3467, 0.0, 0.0, 1.0, 0.3325, 0.0, 0.0, 1.0, 0.3278, 0.0, 0.0, 1.0, 0.3005, 0.0, 0.0, 1.0, 0.3005, 0.0, 0.0, 1.0, 0.3005, 0.0, 0.0, 1.0, 0.3278, 0.0, 0.0, 1.0, 0.3372, 0.0, 0.0, 1.0, 0.3095, 0.0, 0.0, 1.0, 0.2542, 0.0, 0.0, 1.0, 0.3005, 0.0, 0.0, 1.0, 0.3095, 0.0, 0.0, 1.0, 0.2623, 0.0, 0.0, 1.0, 0.162, 0.0, 0.0, 1.0, 0.1714, 0.0, 0.0, 1.0, 0.1779, 0.0, 0.0, 1.0, 0.1714, 0.0, 0.0, 1.0, 0.1746, 0.0, 0.0, 1.0, 0.1683, 0.0, 0.0, 1.0, 0.159, 0.0, 0.0, 1.0, 0.1683, 0.0, 0.0, 1.0, 0.2122, 0.0, 0.0, 1.0, 0.1812, 0.0, 0.0, 1.0, 0.1878, 0.0, 0.0, 1.0, 0.2195, 0.0, 0.0, 1.0, 0.2542, 0.0, 0.0, 1.0, 0.2122, 0.0, 0.0, 1.0, 0.2195, 0.0, 0.0, 1.0, 0.2623, 0.0, 0.0, 1.0, 0.2086, 0.0, 0.0, 1.0, 0.2122, 0.0, 0.0, 1.0, 0.2542, 0.0, 0.0, 1.0, 0.2462, 0.0, 0.0, 1.0, 0.1779, 0.0, 0.0, 1.0, 0.1812, 0.0, 0.0, 1.0, 0.2122, 0.0, 0.0, 1.0, 0.2086, 0.0, 0.0, 1.0, 0.1812, 0.0, 0.0, 1.0, 0.159, 0.0, 0.0, 1.0, 0.1683, 0.0, 0.0, 1.0, 0.1878, 0.0, 0.0, 1.0, 0.162, 0.0, 0.0, 1.0, 0.159, 0.0, 0.0, 1.0, 0.1812, 0.0, 0.0, 1.0, 0.1779, 0.0, 0.0, 1.0, 0.1683, 0.0, 0.0, 1.0, 0.159, 0.0, 0.0, 1.0, 0.162, 0.0, 0.0, 1.0, 0.1714, 0.0, 0.0, 1.0, 0.2086, 0.0, 0.0, 1.0, 0.2159, 0.0, 0.0, 1.0, 0.1878, 0.0, 0.0, 1.0, 0.1779, 0.0, 0.0, 1.0, 0.1946, 0.0, 0.0, 1.0, 0.2232, 0.0, 0.0, 1.0, 0.2195, 0.0, 0.0, 1.0, 0.1878, 0.0, 0.0, 1.0, 0.2195, 0.0, 0.0, 1.0, 0.2232, 0.0, 0.0, 1.0, 0.2623, 0.0, 0.0, 1.0, 0.2623, 0.0, 0.0, 1.0, 0.2462, 0.0, 0.0, 1.0, 0.2542, 0.0, 0.0, 1.0, 0.2159, 0.0, 0.0, 1.0, 0.2086, 0.0, 0.0, 1.0, 0.2159, 0.0, 0.0, 1.0, 0.2542, 0.0, 0.0, 1.0, 0.2623, 0.0, 0.0, 1.0, 0.2232, 0.0, 0.0, 1.0, 0.1878, 0.0, 0.0, 1.0, 0.2159, 0.0, 0.0, 1.0, 0.2232, 0.0, 0.0, 1.0, 0.1946, 0.0, 0.0, 1.0, 0.1812, 0.0, 0.0, 1.0, 0.1746, 0.0, 0.0, 1.0, 0.1683, 0.0, 0.0, 1.0, 0.1746, 0.0, 0.0, 1.0, 0.1683, 0.0, 0.0, 1.0, 0.1746, 0.0, 0.0, 1.0, 0.1946, 0.0, 0.0, 1.0, 0.1878, 0.0, 0.0, 1.0, 0.1779, 0.0, 0.0, 1.0, 0.1878, 0.0, 0.0, 1.0, 0.1714, 0.0, 0.0, 1.0, 0.162, 0.0, 0.0, 1.0, 0.1714, 0.0, 0.0, 1.0, 0.1878, 0.0, 0.0, 1.0, 0.1946, 0.0, 0.0, 1.0, 0.1746, 0.0, 0.0, 1.0, 0.1779, 0.0, 0.0, 1.0, 0.1714, 0.0, 0.0, 1.0, 0.1746, 0.0, 0.0, 1.0, 0.1812, 0.0, 0.0, 1.0, 0.1329, 0.0, 0.0, 1.0, 0.1329, 0.0, 0.0, 1.0, 0.1329, 0.0, 0.0, 1.0, 0.1529, 0.0, 0.0, 1.0, 0.1329, 0.0, 0.0, 1.0, 0.1329, 0.0, 0.0, 1.0, 0.1559, 0.0, 0.0, 1.0, 0.1683, 0.0, 0.0, 1.0, 0.1529, 0.0, 0.0, 1.0, 0.1559, 0.0, 0.0, 1.0, 0.1746, 0.0, 0.0, 1.0, 0.1559, 0.0, 0.0, 1.0, 0.1529, 0.0, 0.0, 1.0, 0.1683, 0.0, 0.0, 1.0, 0.1714, 0.0, 0.0, 1.0, 0.1329, 0.0, 0.0, 1.0, 0.1329, 0.0, 0.0, 1.0, 0.1529, 0.0, 0.0, 1.0, 0.1559, 0.0, 0.0, 1.0, 0.1329, 0.0, 0.0, 1.0, 0.1329, 0.0, 0.0, 1.0, 0.1329, 0.0, 0.0, 1.0, 0.1329, 0.0, 0.0, 1.0, 0.1329, 0.0, 0.0, 1.0, 0.1329, 0.0, 0.0, 1.0, 0.1329, 0.0, 0.0, 1.0, 0.1329, 0.0, 0.0, 1.0, 0.1329, 0.0, 0.0, 1.0, 0.1329, 0.0, 0.0, 1.0, 0.1329, 0.0, 0.0, 1.0, 0.1559, 0.0, 0.0, 1.0, 0.162, 0.0, 0.0, 1.0, 0.1329, 0.0, 0.0, 1.0, 0.1329, 0.0, 0.0, 1.0, 0.1329, 0.0, 0.0, 1.0, 0.162, 0.0, 0.0, 1.0, 0.1559, 0.0, 0.0, 1.0, 0.1329, 0.0, 0.0, 1.0, 0.1559, 0.0, 0.0, 1.0, 0.162, 0.0, 0.0, 1.0, 0.1812, 0.0, 0.0, 1.0, 0.1746, 0.0, 0.0, 1.0, 0.1714, 0.0, 0.0, 1.0, 0.1779, 0.0, 0.0, 1.0, 0.162, 0.0, 0.0, 1.0, 0.1559, 0.0, 0.0, 1.0, 0.162, 0.0, 0.0, 1.0, 0.1779, 0.0, 0.0, 1.0, 0.1812, 0.0, 0.0, 1.0, 0.162, 0.0, 0.0, 1.0, 0.1329, 0.0, 0.0, 1.0, 0.162, 0.0, 0.0, 1.0, 0.162, 0.0, 0.0, 1.0, 0.1329, 0.0, 0.0, 1.0, 0.1329, 0.0, 0.0, 1.0, 0.1329, 0.0, 0.0, 1.0, 0.1329, 0.0, 0.0, 1.0, 0.1329, 0.0, 0.0, 1.0, 0.1329, 0.0, 0.0, 1.0, 0.1329, 0.0, 0.0, 1.0, 0.1329, 0.0, 0.0, 1.0, 0.1329, 0.0, 0.0, 1.0, 0.1329, 0.0, 0.0, 1.0, 0.1329, 0.0, 0.0, 1.0, 0.1329, 0.0, 0.0, 1.0, 0.1329, 0.0, 0.0, 1.0, 0.1329, 0.0, 0.0, 1.0, 0.1329, 0.0, 0.0, 1.0, 0.1329, 0.0, 0.0, 1.0, 0.1329, 0.0, 0.0, 1.0, 0.1329, 0.0, 0.0, 1.0, 0.1329, 0.0, 0.0, 1.0, 0.1329, 0.0, 0.0, 1.0, 0.1329, 0.0, 0.0, 1.0, 0.1329, 0.0, 0.0, 1.0, 0.1329, 0.0, 0.0, 1.0, 0.1329, 0.0, 0.0, 1.0, 0.1329, 0.0, 0.0, 1.0, 0.1329, 0.0, 0.0, 1.0, 0.1329, 0.0, 0.0, 1.0, 0.1329, 0.0, 0.0, 1.0, 0.1329, 0.0, 0.0, 1.0, 0.1329, 0.0, 0.0, 1.0, 0.1329, 0.0, 0.0, 1.0, 0.1329, 0.0, 0.0, 1.0, 0.1329, 0.0, 0.0, 1.0, 0.1329, 0.0, 0.0, 1.0, 0.1329, 0.0, 0.0, 1.0, 0.1329, 0.0, 0.0, 1.0, 0.1329, 0.0, 0.0, 1.0, 0.1329, 0.0, 0.0, 1.0, 0.1329, 0.0, 0.0, 1.0, 0.1329, 0.0, 0.0, 1.0, 0.1329, 0.0, 0.0, 1.0, 0.1329, 0.0, 0.0, 1.0, 0.1329, 0.0, 0.0, 1.0, 0.1329, 0.0, 0.0, 1.0, 0.1329, 0.0, 0.0, 1.0, 0.1329, 0.0, 0.0, 1.0, 0.1329, 0.0, 0.0, 1.0, 0.1329, 0.0, 0.0, 1.0, 0.1329, 0.0, 0.0, 1.0, 0.1329, 0.0, 0.0, 1.0, 0.1329, 0.0, 0.0, 1.0, 0.1329, 0.0, 0.0, 1.0, 0.1329, 0.0, 0.0, 1.0, 0.1329, 0.0, 0.0, 1.0, 0.1329, 0.0, 0.0, 1.0, 0.1329, 0.0, 0.0, 1.0, 0.1329, 0.0, 0.0, 1.0, 0.1329, 0.0, 0.0, 1.0, 0.1329, 0.0, 0.0, 1.0, 0.1329, 0.0, 0.0, 1.0, 0.1329, 0.0, 0.0, 1.0, 0.1329, 0.0, 0.0, 1.0, 0.1329, 0.0, 0.0, 1.0, 0.1329, 0.0, 0.0, 1.0, 0.1329, 0.0, 0.0, 1.0, 0.1329, 0.0, 0.0, 1.0, 0.1329, 0.0, 0.0, 1.0, 0.1329, 0.0, 0.0, 1.0, 0.1329, 0.0, 0.0, 1.0, 0.1329, 0.0, 0.0, 1.0, 0.1329, 0.0, 0.0, 1.0, 0.1329, 0.0, 0.0, 1.0, 0.1329, 0.0, 0.0, 1.0, 0.1329, 0.0, 0.0, 1.0, 0.1329, 0.0, 0.0, 1.0, 0.1329, 0.0, 0.0, 1.0, 0.1329, 0.0, 0.0, 1.0, 0.1329, 0.0, 0.0, 1.0, 0.1329, 0.0, 0.0, 1.0, 0.1329, 0.0, 0.0, 1.0, 0.1329, 0.0, 0.0, 1.0, 0.1329, 0.0, 0.0, 1.0, 0.1329, 0.0, 0.0, 1.0, 0.1329, 0.0, 0.0, 1.0, 0.1329, 0.0, 0.0, 1.0, 0.1329, 0.0, 0.0, 1.0, 0.1329, 0.0, 0.0, 1.0, 0.1329, 0.0, 0.0, 1.0, 0.1329, 0.0, 0.0, 1.0, 0.1329, 0.0, 0.0, 1.0, 0.1329, 0.0, 0.0, 1.0, 0.1329, 0.0, 0.0, 1.0, 0.1329, 0.0, 0.0, 1.0, 0.1329, 0.0, 0.0, 1.0, 0.1329, 0.0, 0.0, 1.0, 0.1329, 0.0, 0.0, 1.0, 0.1329, 0.0, 0.0, 1.0, 0.1329, 0.0, 0.0, 1.0, 0.1329, 0.0, 0.0, 1.0, 0.1329, 0.0, 0.0, 1.0, 0.1329, 0.0, 0.0, 1.0, 0.1329, 0.0, 0.0, 1.0, 0.1329, 0.0, 0.0, 1.0, 0.1329, 0.0, 0.0, 1.0, 0.1329, 0.0, 0.0, 1.0, 0.1329, 0.0, 0.0, 1.0, 0.1329, 0.0, 0.0, 1.0, 0.1329, 0.0, 0.0, 1.0, 0.1329, 0.0, 0.0, 1.0, 0.1329, 0.0, 0.0, 1.0, 0.1329, 0.0, 0.0, 1.0, 0.1329, 0.0, 0.0, 1.0, 0.1329, 0.0, 0.0, 1.0, 0.1329, 0.0, 0.0, 1.0, 0.1329, 0.0, 0.0, 1.0, 0.1329, 0.0, 0.0, 1.0, 0.1329, 0.0, 0.0, 1.0, 0.1329, 0.0, 0.0, 1.0, 0.1329, 0.0, 0.0, 1.0, 0.2086, 0.0, 0.0, 1.0, 0.1946, 0.0, 0.0, 1.0, 0.2918, 0.0, 0.0, 1.0, 0.305, 0.0, 0.0, 1.0, 0.1946, 0.0, 0.0, 1.0, 0.1812, 0.0, 0.0, 1.0, 0.2874, 0.0, 0.0, 1.0, 0.2918, 0.0, 0.0, 1.0, 0.1812, 0.0, 0.0, 1.0, 0.1845, 0.0, 0.0, 1.0, 0.2961, 0.0, 0.0, 1.0, 0.2874, 0.0, 0.0, 1.0, 0.1845, 0.0, 0.0, 1.0, 0.1946, 0.0, 0.0, 1.0, 0.3095, 0.0, 0.0, 1.0, 0.2961, 0.0, 0.0, 1.0, 0.1946, 0.0, 0.0, 1.0, 0.2086, 0.0, 0.0, 1.0, 0.3231, 0.0, 0.0, 1.0, 0.3095, 0.0, 0.0, 1.0, 0.2086, 0.0, 0.0, 1.0, 0.2195, 0.0, 0.0, 1.0, 0.3278, 0.0, 0.0, 1.0, 0.3231, 0.0, 0.0, 1.0, 0.2195, 0.0, 0.0, 1.0, 0.2159, 0.0, 0.0, 1.0, 0.3231, 0.0, 0.0, 1.0, 0.3278, 0.0, 0.0, 1.0, 0.2159, 0.0, 0.0, 1.0, 0.2086, 0.0, 0.0, 1.0, 0.305, 0.0, 0.0, 1.0, 0.3231, 0.0, 0.0, 1.0, 0.3419, 0.0, 0.0, 1.0, 0.3278, 0.0, 0.0, 1.0, 0.2789, 0.0, 0.0, 1.0, 0.2831, 0.0, 0.0, 1.0, 0.3278, 0.0, 0.0, 1.0, 0.3325, 0.0, 0.0, 1.0, 0.2874, 0.0, 0.0, 1.0, 0.2789, 0.0, 0.0, 1.0, 0.3325, 0.0, 0.0, 1.0, 0.3515, 0.0, 0.0, 1.0, 0.3095, 0.0, 0.0, 1.0, 0.2874, 0.0, 0.0, 1.0, 0.3515, 0.0, 0.0, 1.0, 0.3663, 0.0, 0.0, 1.0, 0.3185, 0.0, 0.0, 1.0, 0.3095, 0.0, 0.0, 1.0, 0.3663, 0.0, 0.0, 1.0, 0.3864, 0.0, 0.0, 1.0, 0.3231, 0.0, 0.0, 1.0, 0.3185, 0.0, 0.0, 1.0, 0.3864, 0.0, 0.0, 1.0, 0.3813, 0.0, 0.0, 1.0, 0.314, 0.0, 0.0, 1.0, 0.3231, 0.0, 0.0, 1.0, 0.3813, 0.0, 0.0, 1.0, 0.3613, 0.0, 0.0, 1.0, 0.2961, 0.0, 0.0, 1.0, 0.314, 0.0, 0.0, 1.0, 0.3613, 0.0, 0.0, 1.0, 0.3419, 0.0, 0.0, 1.0, 0.2831, 0.0, 0.0, 1.0, 0.2961, 0.0, 0.0, 1.0, 0.1683, 0.0, 0.0, 1.0, 0.1746, 0.0, 0.0, 1.0, 0.1329, 0.0, 0.0, 1.0, 0.1329, 0.0, 0.0, 1.0, 0.1746, 0.0, 0.0, 1.0, 0.1912, 0.0, 0.0, 1.0, 0.1329, 0.0, 0.0, 1.0, 0.1329, 0.0, 0.0, 1.0, 0.1912, 0.0, 0.0, 1.0, 0.2086, 0.0, 0.0, 1.0, 0.1329, 0.0, 0.0, 1.0, 0.1329, 0.0, 0.0, 1.0, 0.2086, 0.0, 0.0, 1.0, 0.2122, 0.0, 0.0, 1.0, 0.1329, 0.0, 0.0, 1.0, 0.1329, 0.0, 0.0, 1.0, 0.2122, 0.0, 0.0, 1.0, 0.2086, 0.0, 0.0, 1.0, 0.1329, 0.0, 0.0, 1.0, 0.1329, 0.0, 0.0, 1.0, 0.2086, 0.0, 0.0, 1.0, 0.1912, 0.0, 0.0, 1.0, 0.1329, 0.0, 0.0, 1.0, 0.1329, 0.0, 0.0, 1.0, 0.1912, 0.0, 0.0, 1.0, 0.1746, 0.0, 0.0, 1.0, 0.1329, 0.0, 0.0, 1.0, 0.1329, 0.0, 0.0, 1.0, 0.1746, 0.0, 0.0, 1.0, 0.1683, 0.0, 0.0, 1.0, 0.1329, 0.0, 0.0, 1.0, 0.1329, 0.0, 0.0, 1.0, 0.1329, 0.0, 0.0, 1.0, 0.1329, 0.0, 0.0, 1.0, 0.1329, 0.0, 0.0, 1.0, 0.1329, 0.0, 0.0, 1.0, 0.1329, 0.0, 0.0, 1.0, 0.1329, 0.0, 0.0, 1.0, 0.1329, 0.0, 0.0, 1.0, 0.1329, 0.0, 0.0, 1.0, 0.1329, 0.0, 0.0, 1.0, 0.1329, 0.0, 0.0, 1.0, 0.1329, 0.0, 0.0, 1.0, 0.1329, 0.0, 0.0, 1.0, 0.1329, 0.0, 0.0, 1.0, 0.1329, 0.0, 0.0, 1.0, 0.1329, 0.0, 0.0, 1.0, 0.1329, 0.0, 0.0, 1.0, 0.1329, 0.0, 0.0, 1.0, 0.1329, 0.0, 0.0, 1.0, 0.1329, 0.0, 0.0, 1.0, 0.1329, 0.0, 0.0, 1.0, 0.1329, 0.0, 0.0, 1.0, 0.1329, 0.0, 0.0, 1.0, 0.1329, 0.0, 0.0, 1.0, 0.1329, 0.0, 0.0, 1.0, 0.1329, 0.0, 0.0, 1.0, 0.1329, 0.0, 0.0, 1.0, 0.1329, 0.0, 0.0, 1.0, 0.1329, 0.0, 0.0, 1.0, 0.1329, 0.0, 0.0, 1.0, 0.1329, 0.0, 0.0, 1.0, 0.1329, 0.0, 0.0, 1.0, 0.1329, 0.0, 0.0, 1.0, 0.1329, 0.0, 0.0, 1.0, 0.1329, 0.0, 0.0, 1.0, 0.1946, 0.0, 0.0, 1.0, 0.2086, 0.0, 0.0, 1.0, 0.1329, 0.0, 0.0, 1.0, 0.1329, 0.0, 0.0, 1.0, 0.1812, 0.0, 0.0, 1.0, 0.1946, 0.0, 0.0, 1.0, 0.1329, 0.0, 0.0, 1.0, 0.1329, 0.0, 0.0, 1.0, 0.1845, 0.0, 0.0, 1.0, 0.1812, 0.0, 0.0, 1.0, 0.1329, 0.0, 0.0, 1.0, 0.1329, 0.0, 0.0, 1.0, 0.1946, 0.0, 0.0, 1.0, 0.1845, 0.0, 0.0, 1.0, 0.1329, 0.0, 0.0, 1.0, 0.1329, 0.0, 0.0, 1.0, 0.2086, 0.0, 0.0, 1.0, 0.1946, 0.0, 0.0, 1.0, 0.1329, 0.0, 0.0, 1.0, 0.1329, 0.0, 0.0, 1.0, 0.2195, 0.0, 0.0, 1.0, 0.2086, 0.0, 0.0, 1.0, 0.1329, 0.0, 0.0, 1.0, 0.1329, 0.0, 0.0, 1.0, 0.2159, 0.0, 0.0, 1.0, 0.2195, 0.0, 0.0, 1.0, 0.1329, 0.0, 0.0, 1.0, 0.1329, 0.0, 0.0, 1.0, 0.2086, 0.0, 0.0, 1.0, 0.2159, 0.0, 0.0, 1.0, 0.2831, 0.0, 0.0, 1.0, 0.2789, 0.0, 0.0, 1.0, 0.1746, 0.0, 0.0, 1.0, 0.1683, 0.0, 0.0, 1.0, 0.2789, 0.0, 0.0, 1.0, 0.2874, 0.0, 0.0, 1.0, 0.1912, 0.0, 0.0, 1.0, 0.1746, 0.0, 0.0, 1.0, 0.2874, 0.0, 0.0, 1.0, 0.3095, 0.0, 0.0, 1.0, 0.2086, 0.0, 0.0, 1.0, 0.1912, 0.0, 0.0, 1.0, 0.3095, 0.0, 0.0, 1.0, 0.3185, 0.0, 0.0, 1.0, 0.2122, 0.0, 0.0, 1.0, 0.2086, 0.0, 0.0, 1.0, 0.3185, 0.0, 0.0, 1.0, 0.3231, 0.0, 0.0, 1.0, 0.2086, 0.0, 0.0, 1.0, 0.2122, 0.0, 0.0, 1.0, 0.3231, 0.0, 0.0, 1.0, 0.314, 0.0, 0.0, 1.0, 0.1912, 0.0, 0.0, 1.0, 0.2086, 0.0, 0.0, 1.0, 0.314, 0.0, 0.0, 1.0, 0.2961, 0.0, 0.0, 1.0, 0.1746, 0.0, 0.0, 1.0, 0.1912, 0.0, 0.0, 1.0, 0.2961, 0.0, 0.0, 1.0, 0.2831, 0.0, 0.0, 1.0, 0.1683, 0.0, 0.0, 1.0, 0.1746, 0.0, 0.0, 1.0, 0.305, 0.0, 0.0, 1.0, 0.2918, 0.0, 0.0, 1.0, 0.3278, 0.0, 0.0, 1.0, 0.3419, 0.0, 0.0, 1.0, 0.2918, 0.0, 0.0, 1.0, 0.2874, 0.0, 0.0, 1.0, 0.3325, 0.0, 0.0, 1.0, 0.3278, 0.0, 0.0, 1.0, 0.2874, 0.0, 0.0, 1.0, 0.2961, 0.0, 0.0, 1.0, 0.3515, 0.0, 0.0, 1.0, 0.3325, 0.0, 0.0, 1.0, 0.2961, 0.0, 0.0, 1.0, 0.3095, 0.0, 0.0, 1.0, 0.3663, 0.0, 0.0, 1.0, 0.3515, 0.0, 0.0, 1.0, 0.3095, 0.0, 0.0, 1.0, 0.3231, 0.0, 0.0, 1.0, 0.3864, 0.0, 0.0, 1.0, 0.3663, 0.0, 0.0, 1.0, 0.3231, 0.0, 0.0, 1.0, 0.3278, 0.0, 0.0, 1.0, 0.3813, 0.0, 0.0, 1.0, 0.3864, 0.0, 0.0, 1.0, 0.3278, 0.0, 0.0, 1.0, 0.3231, 0.0, 0.0, 1.0, 0.3613, 0.0, 0.0, 1.0, 0.3813, 0.0, 0.0, 1.0, 0.3231, 0.0, 0.0, 1.0, 0.305, 0.0, 0.0, 1.0, 0.3419, 0.0, 0.0, 1.0, 0.3613, 0.0, 0.0, 1.0, 0.3813, 0.0, 0.0, 1.0, 0.3916, 0.0, 0.0, 1.0, 0.4233, 0.0, 0.0, 1.0, 0.4125, 0.0, 0.0, 1.0, 0.4397, 0.0, 0.0, 1.0, 0.4233, 0.0, 0.0, 1.0, 0.3916, 0.0, 0.0, 1.0, 0.402, 0.0, 0.0, 1.0, 0.4342, 0.0, 0.0, 1.0, 0.4397, 0.0, 0.0, 1.0, 0.402, 0.0, 0.0, 1.0, 0.402, 0.0, 0.0, 1.0, 0.4179, 0.0, 0.0, 1.0, 0.4342, 0.0, 0.0, 1.0, 0.402, 0.0, 0.0, 1.0, 0.3916, 0.0, 0.0, 1.0, 0.4125, 0.0, 0.0, 1.0, 0.4179, 0.0, 0.0, 1.0, 0.3916, 0.0, 0.0, 1.0, 0.3813, 0.0, 0.0, 1.0, 0.2705, 0.0, 0.0, 1.0, 0.3515, 0.0, 0.0, 1.0, 0.3663, 0.0, 0.0, 1.0, 0.2789, 0.0, 0.0, 1.0, 0.3467, 0.0, 0.0, 1.0, 0.3515, 0.0, 0.0, 1.0, 0.2705, 0.0, 0.0, 1.0, 0.2623, 0.0, 0.0, 1.0, 0.2623, 0.0, 0.0, 1.0, 0.2664, 0.0, 0.0, 1.0, 0.3515, 0.0, 0.0, 1.0, 0.3467, 0.0, 0.0, 1.0, 0.3613, 0.0, 0.0, 1.0, 0.3515, 0.0, 0.0, 1.0, 0.2664, 0.0, 0.0, 1.0, 0.2789, 0.0, 0.0, 1.0, 0.3663, 0.0, 0.0, 1.0, 0.3613, 0.0, 0.0, 1.0, 0.2789, 0.0, 0.0, 1.0, 0.2789, 0.0, 0.0, 1.0, 0.4179, 0.0, 0.0, 1.0, 0.3763, 0.0, 0.0, 1.0, 0.3916, 0.0, 0.0, 1.0, 0.4287, 0.0, 0.0, 1.0, 0.3813, 0.0, 0.0, 1.0, 0.3763, 0.0, 0.0, 1.0, 0.4179, 0.0, 0.0, 1.0, 0.4125, 0.0, 0.0, 1.0, 0.4125, 0.0, 0.0, 1.0, 0.4233, 0.0, 0.0, 1.0, 0.3916, 0.0, 0.0, 1.0, 0.3813, 0.0, 0.0, 1.0, 0.3968, 0.0, 0.0, 1.0, 0.3916, 0.0, 0.0, 1.0, 0.4233, 0.0, 0.0, 1.0, 0.4342, 0.0, 0.0, 1.0, 0.3916, 0.0, 0.0, 1.0, 0.3968, 0.0, 0.0, 1.0, 0.4342, 0.0, 0.0, 1.0, 0.4287, 0.0, 0.0, 1.0, 0.3467, 0.0, 0.0, 1.0, 0.3372, 0.0, 0.0, 1.0, 0.305, 0.0, 0.0, 1.0, 0.314, 0.0, 0.0, 1.0, 0.314, 0.0, 0.0, 1.0, 0.3278, 0.0, 0.0, 1.0, 0.3515, 0.0, 0.0, 1.0, 0.3467, 0.0, 0.0, 1.0, 0.3231, 0.0, 0.0, 1.0, 0.3467, 0.0, 0.0, 1.0, 0.3515, 0.0, 0.0, 1.0, 0.3278, 0.0, 0.0, 1.0, 0.3372, 0.0, 0.0, 1.0, 0.3467, 0.0, 0.0, 1.0, 0.3231, 0.0, 0.0, 1.0, 0.3095, 0.0, 0.0, 1.0, 0.3095, 0.0, 0.0, 1.0, 0.305, 0.0, 0.0, 1.0, 0.3372, 0.0, 0.0, 1.0, 0.3372, 0.0, 0.0, 1.0])
me_mesh.materials.append(mat_nature45)
me_mesh.update()
me_mesh.normals_split_custom_set([tuple(v) for v in zip(*[iter([-0.3687, -0.48, -0.7961, -0.3687, -0.48, -0.7961, -0.3687, -0.48, -0.7961, -0.522, 0.5219, -0.6746, -0.522, 0.5219, -0.6746, -0.522, 0.5219, -0.6746, -0.522, 0.5219, -0.6746, -0.05993, -0.4141, 0.9083, -0.05993, -0.4141, 0.9083, -0.05993, -0.4141, 0.9083, -0.05993, -0.4141, 0.9083, 0.935, -0.1742, 0.309, 0.935, -0.1742, 0.309, 0.935, -0.1742, 0.309, 0.935, -0.1742, 0.309, -0.6114, 0.6181, -0.4941, -0.6114, 0.6181, -0.4941, -0.6114, 0.6181, -0.4941, -0.6114, 0.6181, -0.4941, -0.9799, 0.1243, -0.1563, -0.9799, 0.1243, -0.1563, -0.9799, 0.1243, -0.1563, -0.1764, 0.1247, -0.9764, -0.1764, 0.1247, -0.9764, -0.1764, 0.1247, -0.9764, -0.6551, 0.7555, 0.0085, -0.6551, 0.7555, 0.0085, -0.6551, 0.7555, 0.0085, -0.6551, 0.7555, 0.0085, 0.4035, 0.7186, -0.5664, 0.4035, 0.7186, -0.5664, 0.4035, 0.7186, -0.5664, 0.4035, 0.7186, -0.5664, 0.5977, 0.744, -0.2989, 0.5977, 0.744, -0.2989, 0.5977, 0.744, -0.2989, 0.5977, 0.744, -0.2989, 0.8649, 0.3436, -0.366, 0.8649, 0.3436, -0.366, 0.8649, 0.3436, -0.366, -0.252, 0.3529, 0.9011, -0.252, 0.3529, 0.9011, -0.252, 0.3529, 0.9011, 0.6901, 0.4064, 0.5989, 0.6901, 0.4064, 0.5989, 0.6901, 0.4064, 0.5989, -0.9487, -0.3162, -0.002789, -0.9487, -0.3162, -0.002789, -0.9487, -0.3162, -0.002789, -0.9487, -0.3162, -0.002789, -0.7513, -0.2743, 0.6002, -0.7513, -0.2743, 0.6002, -0.7513, -0.2743, 0.6002, -0.7513, -0.2743, 0.6002, 0.8749, -0.2709, -0.4015, 0.8749, -0.2709, -0.4015, 0.8749, -0.2709, -0.4015, 0.8749, -0.2709, -0.4015, 0.1427, -0.907, 0.3963, 0.1427, -0.907, 0.3963, 0.1427, -0.907, 0.3963, 0.1427, -0.907, 0.3963, 0.02738, -0.8636, 0.5034, 0.02738, -0.8636, 0.5034, 0.02738, -0.8636, 0.5034, 0.02738, -0.8636, 0.5034, 0.6077, 0.18, -0.7735, 0.6077, 0.18, -0.7735, 0.6077, 0.18, -0.7735, 0.6077, 0.18, -0.7735, 0.1907, 0.1133, -0.9751, 0.1907, 0.1133, -0.9751, 0.1907, 0.1133, -0.9751, 0.1907, 0.1133, -0.9751, -0.1928, 0.4182, -0.8877, -0.1928, 0.4182, -0.8877, -0.1928, 0.4182, -0.8877, -0.1928, 0.4182, -0.8877, 0.7394, 0.627, -0.2451, 0.7394, 0.627, -0.2451, 0.7394, 0.627, -0.2451, 0.7394, 0.627, -0.2451, 0.9726, 0.1697, -0.1589, 0.9726, 0.1697, -0.1589, 0.9726, 0.1697, -0.1589, 0.9726, 0.1697, -0.1589, 0.379, 0.1167, -0.918, 0.379, 0.1167, -0.918, 0.379, 0.1167, -0.918, 0.379, 0.1167, -0.918, 0.9203, -0.391, 0.009852, 0.9203, -0.391, 0.009852, 0.9203, -0.391, 0.009852, 0.9203, -0.391, 0.009852, 0.8993, -0.3823, 0.2122, 0.8993, -0.3823, 0.2122, 0.8993, -0.3823, 0.2122, 0.8993, -0.3823, 0.2122, 0.4496, 0.002555, 0.8932, 0.4496, 0.002555, 0.8932, 0.4496, 0.002555, 0.8932, 0.4496, 0.002555, 0.8932, -0.8934, -0.1171, -0.4336, -0.8934, -0.1171, -0.4336, -0.8934, -0.1171, -0.4336, -0.8934, -0.1171, -0.4336, -0.8662, -0.368, -0.338, -0.8662, -0.368, -0.338, -0.8662, -0.368, -0.338, -0.8662, -0.368, -0.338, 0.6345, -0.03266, 0.7722, 0.6345, -0.03266, 0.7722, 0.6345, -0.03266, 0.7722, 0.6345, -0.03266, 0.7722, -0.3188, -0.6403, 0.6989, -0.3188, -0.6403, 0.6989, -0.3188, -0.6403, 0.6989, -0.3188, -0.6403, 0.6989, -0.7188, -0.1578, 0.6771, -0.7188, -0.1578, 0.6771, -0.7188, -0.1578, 0.6771, -0.7188, -0.1578, 0.6771, -0.518, 0.4955, -0.6972, -0.518, 0.4955, -0.6972, -0.518, 0.4955, -0.6972, -0.518, 0.4955, -0.6972, -0.684, 0.4775, -0.5515, -0.684, 0.4775, -0.5515, -0.684, 0.4775, -0.5515, -0.684, 0.4775, -0.5515, 0.2048, -0.3641, 0.9086, 0.2048, -0.3641, 0.9086, 0.2048, -0.3641, 0.9086, 0.2048, -0.3641, 0.9086, -0.8105, 0.1843, 0.556, -0.8105, 0.1843, 0.556, -0.8105, 0.1843, 0.556, -0.8105, 0.1843, 0.556, -0.9283, 0.1228, 0.351, -0.9283, 0.1228, 0.351, -0.9283, 0.1228, 0.351, -0.9283, 0.1228, 0.351, -0.5201, -0.7134, 0.4697, -0.5201, -0.7133, 0.4697, -0.7759, -0.2936, 0.5584, -0.7759, -0.2936, 0.5584, 0.9076, 0.3805, 0.1777, 0.9012, 0.4299, 0.05611, 0.9012, 0.4299, 0.05612, 0.9076, 0.3805, 0.1777, 0.7899, 0.2499, -0.56, 0.7899, 0.2499, -0.56, 0.7899, 0.2499, -0.56, 0.7899, 0.2499, -0.56, 0.8151, -0.4113, 0.4079, 0.8151, -0.4113, 0.4079, 0.8151, -0.4113, 0.4079, 0.8151, -0.4113, 0.4079, 0.8791, 0.4408, -0.1815, 0.879, 0.4408, -0.1815, 0.8902, 0.4549, -0.02535, 0.8902, 0.4549, -0.02535, 0.6388, -0.6719, 0.3747, 0.6388, -0.6719, 0.3747, 0.6803, -0.6472, 0.3438, 0.6803, -0.6473, 0.3438, 0.1614, 0.086, 0.9831, 0.5381, -0.3955, 0.7444, 0.5381, -0.3955, 0.7444, 0.1614, 0.086, 0.9831, -0.2927, -0.504, 0.8126, -0.2927, -0.504, 0.8126, -0.2927, -0.504, 0.8126, -0.2927, -0.504, 0.8126, -0.3222, 0.5659, -0.7589, -0.3222, 0.5659, -0.7589, -0.3222, 0.5659, -0.7589, -0.3222, 0.5659, -0.7589, -0.9906, 0.09661, 0.09634, -0.9906, 0.09661, 0.09634, -0.9906, 0.09661, 0.09634, -0.9906, 0.09661, 0.09634, 0.3274, 0.07827, -0.9416, -0.05201, 0.6509, -0.7574, -0.05202, 0.6509, -0.7574, 0.3274, 0.07827, -0.9416, -0.1632, 0.8993, -0.4058, -0.1632, 0.8993, -0.4058, -0.1603, 0.8723, -0.462, -0.1603, 0.8723, -0.4619, -0.421, -0.8143, 0.3996, -0.421, -0.8143, 0.3996, -0.4082, -0.8658, 0.2893, -0.4082, -0.8658, 0.2893, -0.9519, 0.1821, -0.2466, -0.9835, 0.1338, -0.1218, -0.9835, 0.1338, -0.1218, -0.9519, 0.1821, -0.2466, -0.5872, -0.2887, -0.7562, -0.8586, 0.01535, -0.5124, -0.8586, 0.01536, -0.5125, -0.5872, -0.2887, -0.7562, -0.1353, -0.5707, 0.8099, -0.1353, -0.5707, 0.8099, -0.1353, -0.5707, 0.8099, -0.1353, -0.5707, 0.8099, 0.6856, 0.01484, 0.7278, 0.6856, 0.01483, 0.7278, 0.6856, 0.01483, 0.7278, 0.6856, 0.01482, 0.7279, 0.7852, 0.5564, 0.2717, 0.7852, 0.5564, 0.2717, 0.7907, 0.4318, 0.4341, 0.7873, 0.4591, 0.4116, -0.3556, 0.6739, 0.6476, -0.3583, 0.6827, 0.6368, -0.3224, 0.657, 0.6815, -0.3224, 0.657, 0.6815, -0.3857, 0.3114, 0.8685, -0.3857, 0.3114, 0.8685, -0.3857, 0.3114, 0.8685, -0.3857, 0.3114, 0.8685, 0.2787, -0.449, 0.849, 0.2787, -0.449, 0.849, 0.2787, -0.449, 0.849, 0.2787, -0.449, 0.849, -0.7031, 0.07504, 0.7071, -0.7031, 0.07504, 0.7071, -0.7031, 0.07504, 0.7071, -0.7031, 0.07504, 0.7071, -0.9936, 0.01156, 0.1122, -0.9936, 0.01156, 0.1122, -0.9936, 0.01156, 0.1122, -0.9936, 0.01156, 0.1122, -0.9458, 0.1748, -0.2737, -0.9458, 0.1748, -0.2737, -0.9458, 0.1748, -0.2737, -0.9458, 0.1748, -0.2737, 0.8798, -0.3032, -0.3662, 0.8798, -0.3031, -0.3662, 0.8798, -0.3032, -0.3662, 0.8798, -0.3031, -0.3662, 0.817, -0.3855, -0.4288, 0.8168, -0.3858, -0.4289, 0.7096, -0.3766, -0.5955, 0.7096, -0.3766, -0.5955, -0.9639, -0.04259, 0.2627, -0.9639, -0.04259, 0.2628, -0.9994, -0.02528, 0.02176, -0.9998, -0.01915, 0.008229, -0.2444, -0.7109, -0.6595, -0.2532, -0.6915, -0.6765, -0.2111, -0.7395, -0.6392, -0.2111, -0.7395, -0.6392, -0.2134, -0.1598, -0.9638, -0.2134, -0.1598, -0.9638, -0.2134, -0.1598, -0.9638, -0.2134, -0.1598, -0.9638, 0.8962, -0.3318, 0.2945, 0.8962, -0.3318, 0.2945, 0.8962, -0.3318, 0.2945, 0.8962, -0.3318, 0.2945, 0.9086, -0.3933, -0.1406, 0.9086, -0.3933, -0.1406, 0.9086, -0.3933, -0.1406, 0.9086, -0.3933, -0.1406, -0.7087, 0.5264, -0.4698, -0.7087, 0.5264, -0.4698, -0.7087, 0.5264, -0.4698, -0.7087, 0.5264, -0.4698, 0.2328, 0.2424, -0.9418, 0.2328, 0.2424, -0.9418, 0.2328, 0.2424, -0.9418, 0.2328, 0.2424, -0.9418, 0.7592, 0.3283, -0.5619, 0.7592, 0.3283, -0.5619, 0.7592, 0.3283, -0.5619, 0.7592, 0.3283, -0.5619, -0.444, 0.6132, 0.6533, -0.444, 0.6132, 0.6533, -0.444, 0.6132, 0.6533, -0.444, 0.6132, 0.6533, 0.921, -0.3537, -0.1635, 0.921, -0.3537, -0.1635, 0.921, -0.3537, -0.1635, 0.921, -0.3537, -0.1635, -0.9374, 0.02076, -0.3475, -0.9374, 0.02076, -0.3475, -0.9374, 0.02076, -0.3475, -0.9374, 0.02076, -0.3475, -0.5956, -0.3106, 0.7408, -0.5956, -0.3106, 0.7408, -0.5956, -0.3106, 0.7408, -0.5956, -0.3106, 0.7408, -0.7267, -0.3708, -0.5783, -0.7267, -0.3708, -0.5783, -0.7267, -0.3708, -0.5783, -0.7267, -0.3708, -0.5783, -0.9486, -0.1249, 0.2909, -0.9486, -0.1249, 0.2909, -0.9486, -0.1249, 0.2909, -0.9486, -0.1249, 0.2909, -0.4134, -0.61, -0.676, -0.4134, -0.61, -0.676, -0.4134, -0.61, -0.676, -0.4134, -0.61, -0.676, -0.1474, -0.5131, -0.8456, -0.1474, -0.5131, -0.8456, -0.1474, -0.5131, -0.8456, -0.1474, -0.5131, -0.8456, 0.1102, 0.06514, -0.9918, 0.1102, 0.06514, -0.9918, 0.1102, 0.06514, -0.9918, 0.1102, 0.06514, -0.9918, 0.3209, 0.1972, 0.9263, 0.3209, 0.1972, 0.9263, 0.3209, 0.1972, 0.9263, 0.3209, 0.1972, 0.9263, 0.8796, 0.4674, -0.08818, 0.8796, 0.4674, -0.08818, 0.8796, 0.4674, -0.08818, 0.8796, 0.4674, -0.08818, -0.4949, 0.5515, 0.6716, -0.4949, 0.5515, 0.6716, -0.4949, 0.5515, 0.6716, -0.4949, 0.5515, 0.6716, -0.2156, 0.5079, 0.834, -0.2156, 0.5079, 0.834, -0.2156, 0.5079, 0.834, -0.2156, 0.5079, 0.834, 0.7097, -0.224, -0.6679, 0.7097, -0.224, -0.6679, 0.7097, -0.224, -0.6679, 0.7097, -0.224, -0.6679, 0.8696, 0.4408, 0.2223, 0.8696, 0.4408, 0.2223, 0.8696, 0.4408, 0.2223, 0.8696, 0.4408, 0.2223, 0.6431, 0.2636, 0.719, 0.6431, 0.2636, 0.719, 0.6431, 0.2636, 0.719, 0.6431, 0.2636, 0.719, 0.878, -0.2562, -0.4044, 0.878, -0.2562, -0.4044, 0.878, -0.2562, -0.4044, 0.878, -0.2562, -0.4044, -0.1426, 0.4162, -0.898, -0.1426, 0.4162, -0.898, -0.1426, 0.4162, -0.898, -0.1426, 0.4162, -0.898, -0.441, 0.3549, -0.8244, -0.441, 0.3549, -0.8244, -0.441, 0.3549, -0.8244, -0.441, 0.3549, -0.8244, 0.5305, -0.1066, -0.841, 0.5305, -0.1066, -0.841, 0.5305, -0.1066, -0.841, 0.5305, -0.1066, -0.841, 0.95, 0.2168, -0.2249, 0.95, 0.2168, -0.2249, 0.95, 0.2168, -0.2249, 0.95, 0.2168, -0.2249, 0.5223, -0.06615, -0.8502, 0.5223, -0.06615, -0.8502, 0.5223, -0.06615, -0.8502, 0.5223, -0.06615, -0.8502, 0.7918, 0.5949, 0.1383, 0.7918, 0.5949, 0.1383, 0.7918, 0.5949, 0.1383, 0.7918, 0.5949, 0.1383, 0.7229, 0.5607, 0.4038, 0.7229, 0.5607, 0.4038, 0.7229, 0.5607, 0.4038, 0.7229, 0.5607, 0.4038, 0.6734, -0.3087, 0.6717, 0.6734, -0.3087, 0.6717, 0.6734, -0.3087, 0.6717, 0.6734, -0.3087, 0.6717, -0.9493, 0.0448, -0.3113, -0.9493, 0.0448, -0.3113, -0.9493, 0.0448, -0.3113, -0.9493, 0.0448, -0.3113, -0.8472, 0.3064, 0.4339, -0.8472, 0.3064, 0.4339, -0.8472, 0.3064, 0.4339, -0.8472, 0.3064, 0.4339, 0.8628, -0.4489, 0.2324, 0.8628, -0.4489, 0.2324, 0.8628, -0.4489, 0.2324, 0.8628, -0.4489, 0.2324, -0.09569, -0.1263, 0.9874, -0.09569, -0.1263, 0.9874, -0.09569, -0.1263, 0.9874, -0.09569, -0.1263, 0.9874, -0.5195, -0.4303, 0.7382, -0.5195, -0.4303, 0.7382, -0.5195, -0.4303, 0.7382, -0.5195, -0.4303, 0.7382, -0.1742, -0.7321, -0.6585, -0.1742, -0.7321, -0.6585, -0.1742, -0.7321, -0.6585, -0.1742, -0.7321, -0.6585, -0.3844, -0.591, -0.7092, -0.3844, -0.591, -0.7092, -0.3844, -0.591, -0.7092, -0.3844, -0.591, -0.7092, -0.12, 0.3935, 0.9114, -0.12, 0.3935, 0.9114, -0.12, 0.3935, 0.9114, -0.12, 0.3935, 0.9114, -0.8112, -0.3004, 0.5017, -0.8112, -0.3004, 0.5017, -0.8112, -0.3004, 0.5017, -0.8112, -0.3004, 0.5017, -0.983, -0.1834, 0.003284, -0.983, -0.1834, 0.003284, -0.983, -0.1834, 0.003284, -0.983, -0.1834, 0.003284, -0.996, 0.07608, 0.04775, -0.996, 0.07608, 0.04775, -0.996, 0.07608, 0.04775, -0.996, 0.07608, 0.04775, 0.854, -0.1775, 0.489, 0.854, -0.1775, 0.489, 0.854, -0.1775, 0.489, 0.854, -0.1775, 0.489, 0.9614, -0.2528, 0.1082, 0.9614, -0.2528, 0.1082, 0.9614, -0.2528, 0.1082, 0.9614, -0.2528, 0.1082, 0.9568, -0.2607, -0.1285, 0.9568, -0.2607, -0.1285, 0.9568, -0.2607, -0.1285, 0.9568, -0.2607, -0.1285, 0.5529, 0.4617, 0.6936, 0.5529, 0.4617, 0.6936, 0.5529, 0.4617, 0.6936, 0.5529, 0.4617, 0.6936, 0.338, 0.3926, 0.8553, 0.338, 0.3926, 0.8553, 0.338, 0.3926, 0.8553, 0.338, 0.3926, 0.8553, 0.9201, -0.2205, 0.3238, 0.9201, -0.2205, 0.3238, 0.9201, -0.2205, 0.3238, 0.9201, -0.2205, 0.3238, 0.05611, 0.3296, 0.9424, 0.05611, 0.3296, 0.9424, 0.05611, 0.3296, 0.9424, 0.05611, 0.3296, 0.9424, -0.2728, -0.1005, 0.9568, -0.2728, -0.1005, 0.9568, -0.2728, -0.1005, 0.9568, -0.2728, -0.1005, 0.9568, -0.7543, 0.4984, 0.4273, -0.7543, 0.4984, 0.4273, -0.7543, 0.4984, 0.4273, -0.7543, 0.4984, 0.4273, 0.2517, -0.5554, -0.7925, 0.2517, -0.5554, -0.7925, 0.2517, -0.5554, -0.7925, 0.2517, -0.5554, -0.7925, 0.03299, -0.626, -0.7791, 0.03299, -0.626, -0.7791, 0.03299, -0.626, -0.7791, 0.03299, -0.626, -0.7791, -0.6148, 0.5499, 0.5653, -0.6148, 0.5499, 0.5653, -0.6148, 0.5499, 0.5653, -0.6148, 0.5499, 0.5653, -0.9282, -0.1267, -0.3498, -0.9282, -0.1267, -0.3498, -0.9282, -0.1267, -0.3498, -0.9282, -0.1267, -0.3498, -0.7999, -0.0914, -0.5932, -0.7999, -0.0914, -0.5932, -0.7999, -0.0914, -0.5932, -0.7999, -0.0914, -0.5932, 0.8063, -0.004782, -0.5915, 0.8063, -0.004782, -0.5915, 0.8063, -0.004782, -0.5915, 0.8063, -0.004782, -0.5915, 0.4835, -0.4718, -0.7374, 0.4835, -0.4718, -0.7374, 0.4835, -0.4718, -0.7374, 0.4835, -0.4718, -0.7374, -0.868, 0.414, 0.2741, -0.868, 0.414, 0.2741, -0.868, 0.414, 0.2741, -0.868, 0.414, 0.2741, -0.603, -0.08351, -0.7933, -0.603, -0.08351, -0.7933, -0.603, -0.08351, -0.7933, -0.603, -0.08351, -0.7933, -0.3993, 0.1498, -0.9045, -0.3993, 0.1498, -0.9045, -0.3993, 0.1498, -0.9045, -0.3993, 0.1498, -0.9045, -0.2869, 0.2385, 0.9278, -0.2869, 0.2385, 0.9278, -0.2869, 0.2385, 0.9278, 0.06175, 0.7955, 0.6027, 0.06175, 0.7955, 0.6027, 0.06175, 0.7955, 0.6027, 0.06175, 0.7955, 0.6027, 0.3488, 0.6592, 0.6662, 0.3488, 0.6592, 0.6662, 0.3488, 0.6592, 0.6662, 0.3488, 0.6592, 0.6662, -0.4702, -0.08555, 0.8784, -0.4702, -0.08555, 0.8784, -0.4702, -0.08555, 0.8784, -0.4702, -0.08555, 0.8784, -0.9225, 0.2288, 0.3107, -0.9225, 0.2288, 0.3107, -0.9225, 0.2288, 0.3107, -0.9225, 0.2288, 0.3107, -0.1328, 0.5694, 0.8113, -0.1328, 0.5694, 0.8113, -0.1328, 0.5694, 0.8113, -0.1328, 0.5694, 0.8113, -0.9831, 0.156, 0.09562, -0.9831, 0.156, 0.09562, -0.9831, 0.156, 0.09562, -0.9831, 0.156, 0.09562, -0.9975, 0.04211, 0.05699, -0.9975, 0.04211, 0.05699, -0.9975, 0.04211, 0.05699, -0.6474, -0.6501, -0.3978, -0.6474, -0.6501, -0.3978, -0.6474, -0.6501, -0.3978, -0.6474, -0.6501, -0.3978, 0.9658, 0.2558, 0.04184, 0.9658, 0.2558, 0.04184, 0.9658, 0.2558, 0.04184, 0.9658, 0.2558, 0.04184, 0.7321, 0.4941, -0.4689, 0.7321, 0.4941, -0.4689, 0.7321, 0.4941, -0.4689, 0.7321, 0.4941, -0.4689, -0.6837, -0.7143, -0.1494, -0.6837, -0.7143, -0.1494, -0.6837, -0.7143, -0.1494, -0.6837, -0.7143, -0.1494, 0.07316, -0.3544, -0.9322, 0.07316, -0.3544, -0.9322, 0.07316, -0.3544, -0.9322, 0.07316, -0.3544, -0.9322, 0.5392, -0.6168, -0.5734, 0.5392, -0.6168, -0.5734, 0.5392, -0.6168, -0.5734, 0.5392, -0.6168, -0.5734, 0.7064, -0.1177, 0.6979, 0.7064, -0.1177, 0.6979, 0.7064, -0.1177, 0.6979, 0.8937, 0.196, 0.4037, 0.8937, 0.196, 0.4037, 0.8937, 0.196, 0.4037, 0.8937, 0.196, 0.4037, -0.4692, -0.4675, -0.7492, -0.4692, -0.4675, -0.7492, -0.4692, -0.4675, -0.7492, -0.4692, -0.4675, -0.7492, 0.6921, -0.4508, -0.5637, 0.6921, -0.4508, -0.5637, 0.6921, -0.4508, -0.5637, 0.6921, -0.4508, -0.5637, 0.7261, -0.5834, -0.3638, 0.7261, -0.5834, -0.3638, 0.7261, -0.5834, -0.3638, -0.375, -0.03262, 0.9265, -0.375, -0.03262, 0.9265, -0.375, -0.03262, 0.9265, -0.375, -0.03262, 0.9265, 0.5817, -0.5036, 0.6387, 0.5817, -0.5036, 0.6387, 0.5817, -0.5036, 0.6387, 0.5817, -0.5036, 0.6387, 0.8252, -0.2278, -0.5169, 0.8252, -0.2278, -0.5169, 0.8252, -0.2278, -0.5169, 0.8252, -0.2278, -0.5169, -0.05966, 0.4432, -0.8944, -0.05966, 0.4432, -0.8944, -0.05966, 0.4432, -0.8944, -0.05966, 0.4432, -0.8944, -0.8031, 0.5929, -0.0597, -0.8031, 0.5929, -0.0597, -0.8031, 0.5929, -0.0597, -0.8031, 0.5929, -0.0597, 0.7985, 0.378, -0.4686, 0.7985, 0.378, -0.4686, 0.9852, 0.1121, -0.1297, 0.9852, 0.112, -0.1297, 0.9416, 0.2433, 0.2328, 0.9416, 0.2433, 0.2328, 0.9302, -0.24, 0.2779, 0.9301, -0.24, 0.2779, 0.5381, 0.1371, 0.8317, 0.5381, 0.1371, 0.8317, 0.1098, -0.6214, 0.7758, 0.1098, -0.6214, 0.7758, -0.1797, 0.1227, 0.976, -0.1797, 0.1227, 0.976, -0.4123, -0.5807, 0.702, -0.4123, -0.5807, 0.702, -0.7897, 0.2079, 0.5772, -0.7897, 0.2079, 0.5772, -0.9051, -0.2758, 0.3237, -0.9051, -0.2758, 0.3237, -0.9308, 0.3418, -0.1298, -0.9308, 0.3418, -0.1298, -0.8088, 0.3703, -0.4569, -0.8088, 0.3703, -0.4569, -0.5218, 0.4466, -0.7268, -0.5218, 0.4466, -0.7268, -0.2282, 0.6113, -0.7578, -0.2282, 0.6113, -0.7578, 0.1938, 0.4619, -0.8655, 0.1938, 0.4619, -0.8655, 0.4734, 0.5569, -0.6824, 0.4734, 0.5569, -0.6824, 0.3104, 0.7194, 0.6214, 0.4655, 0.8741, -0.1389, -0.4655, 0.7503, 0.4695, 0.5273, -0.7421, 0.4139, -0.1872, -0.646, 0.74, 0.1873, -0.944, -0.2715, 0.4655, 0.8741, -0.139, -0.3104, 0.905, -0.2909, 0.4655, 0.8741, -0.1389, 0.4655, 0.8741, -0.1389, -0.3104, 0.905, -0.2909, -0.5486, 0.8341, 0.05777, 0.4655, 0.8741, -0.139, -0.5487, 0.834, 0.0578, -0.4655, 0.7503, 0.4694, 0.4655, 0.8741, -0.1389, -0.4655, 0.7503, 0.4694, -0.4655, 0.7503, 0.4694, 0.5486, 0.7903, 0.2727, 0.4655, 0.8741, -0.139, 0.3104, 0.7194, 0.6214, 0.4655, 0.8741, -0.1389, 0.4655, 0.8741, -0.1389, 0.5487, 0.7903, 0.2727, 0.4655, 0.8741, -0.1389, 0.4655, 0.8741, -0.1389, 0.4655, 0.8741, -0.1389, -0.1873, -0.646, 0.74, -0.5273, -0.8479, 0.05467, -0.1873, -0.646, 0.74, -0.1872, -0.646, 0.74, -0.5273, -0.848, 0.05465, -0.2404, -0.9378, -0.2504, -0.1873, -0.646, 0.74, -0.2404, -0.9378, -0.2504, 0.1872, -0.9441, -0.2715, -0.1872, -0.646, 0.74, 0.1873, -0.9441, -0.2715, 0.1873, -0.9441, -0.2715, 0.2404, -0.6522, 0.7189, -0.1873, -0.646, 0.74, 0.5272, -0.7421, 0.4139, -0.1873, -0.646, 0.74, -0.1873, -0.646, 0.74, 0.2404, -0.6522, 0.7189, -0.1873, -0.646, 0.74, -0.1873, -0.646, 0.74, -0.1873, -0.646, 0.74, 0.9852, 0.112, -0.1298, 0.9852, 0.112, -0.1297, 0.8506, -0.07077, 0.521, 0.8506, -0.07076, 0.521, 0.9301, -0.24, 0.2779, 0.9301, -0.24, 0.2779, 0.04947, -0.1328, 0.9899, 0.0495, -0.1328, 0.9899, 0.1099, -0.6214, 0.7758, 0.1099, -0.6214, 0.7757, -0.6569, -0.09878, 0.7475, -0.6569, -0.09877, 0.7475, -0.4122, -0.5807, 0.702, -0.4123, -0.5807, 0.702, -0.9996, 0.01742, -0.02016, -0.9996, 0.01741, -0.02016, -0.9051, -0.2758, 0.3237, -0.9051, -0.2758, 0.3237, -0.8219, 0.0856, -0.5632, -0.8219, 0.08558, -0.5632, -0.8087, 0.3703, -0.457, -0.8087, 0.3703, -0.457, -0.1373, 0.1506, -0.979, -0.1373, 0.1507, -0.979, -0.2282, 0.6113, -0.7578, -0.2282, 0.6113, -0.7578, 0.7244, 0.1104, -0.6805, 0.7244, 0.1104, -0.6805, 0.4734, 0.5569, -0.6824, 0.4734, 0.5569, -0.6824, 0.9898, 0.0198, -0.1412, 0.9898, 0.01983, -0.1412, 0.8506, -0.07072, 0.521, 0.8506, -0.07074, 0.521, -0.2579, 0.4193, 0.8704, -0.2579, 0.4193, 0.8704, 0.04952, -0.1329, 0.9899, 0.04953, -0.1329, 0.9899, -0.7761, 0.276, 0.567, -0.7761, 0.276, 0.5671, -0.6569, -0.09872, 0.7475, -0.6569, -0.09876, 0.7475, -0.9953, -0.03539, -0.09068, -0.9953, -0.03537, -0.09069, -0.9996, 0.01739, -0.02021, -0.9996, 0.01736, -0.02019, -0.6913, -0.2972, -0.6586, -0.6913, -0.2972, -0.6586, -0.8219, 0.08557, -0.5632, -0.8219, 0.08558, -0.5632, -0.09433, -0.4109, -0.9068, -0.09433, -0.4109, -0.9068, -0.1373, 0.1507, -0.979, -0.1373, 0.1506, -0.979, 0.7595, -0.2667, -0.5933, 0.7595, -0.2667, -0.5933, 0.7244, 0.1104, -0.6805, 0.7243, 0.1105, -0.6805, 0.9991, 0.02801, 0.03288, 0.9991, 0.028, 0.03287, 0.9898, 0.01985, -0.1411, 0.9898, 0.0198, -0.1411, 0.5715, 0.3606, 0.7371, 0.5715, 0.3607, 0.7371, -0.2579, 0.4192, 0.8705, -0.2579, 0.4193, 0.8704, -0.8758, 0.1937, 0.442, -0.8758, 0.1937, 0.442, -0.7761, 0.276, 0.5671, -0.7761, 0.276, 0.5671, -0.9446, -0.2409, -0.2229, -0.9446, -0.2409, -0.2229, -0.9953, -0.03536, -0.09067, -0.9953, -0.03541, -0.09067, -0.4458, -0.5489, -0.7071, -0.4458, -0.5489, -0.7071, -0.6913, -0.2972, -0.6586, -0.6913, -0.2972, -0.6586, 0.2675, -0.5832, -0.767, 0.2675, -0.5832, -0.767, -0.09437, -0.4109, -0.9068, -0.09437, -0.4109, -0.9068, 0.8548, -0.3429, -0.3895, 0.8548, -0.343, -0.3895, 0.7595, -0.2668, -0.5933, 0.7595, -0.2667, -0.5933, 0.9597, 0.08018, 0.2695, 0.9597, 0.08018, 0.2694, 0.9991, 0.02801, 0.03294, 0.9991, 0.02801, 0.03296, 0.4673, 0.4157, 0.7803, 0.4673, 0.4157, 0.7802, 0.5715, 0.3607, 0.7371, 0.5715, 0.3606, 0.7371, -0.2784, 0.4597, 0.8433, -0.2784, 0.4597, 0.8433, -0.8759, 0.1937, 0.442, -0.8759, 0.1937, 0.442, -0.8759, 0.1937, 0.442, -0.8759, 0.1937, 0.442, -0.9446, -0.2409, -0.2229, -0.9446, -0.2409, -0.2229, -0.9446, -0.2409, -0.2229, -0.9446, -0.2409, -0.2229, -0.4458, -0.5489, -0.7071, -0.4458, -0.5489, -0.7071, -0.4458, -0.5489, -0.7071, -0.4458, -0.5489, -0.7071, 0.2675, -0.5832, -0.767, 0.2675, -0.5832, -0.767, 0.2675, -0.5832, -0.767, 0.2675, -0.5832, -0.767, 0.8548, -0.3429, -0.3894, 0.8548, -0.3429, -0.3894, 0.8548, -0.3429, -0.3894, 0.8548, -0.3429, -0.3894, 0.9597, 0.08017, 0.2694, 0.9597, 0.08017, 0.2694, 0.9597, 0.08017, 0.2694, 0.9597, 0.08017, 0.2694, 0.4673, 0.4157, 0.7803, 0.4673, 0.4157, 0.7803, 0.4673, 0.4157, 0.7803, 0.4673, 0.4157, 0.7803, -0.2784, 0.4597, 0.8433, -0.2784, 0.4597, 0.8433, -0.2784, 0.4597, 0.8433, -0.2784, 0.4597, 0.8433, 0.9852, 0.112, -0.1297, 0.9852, 0.112, -0.1297, 0.9852, 0.112, -0.1297, 0.9852, 0.112, -0.1297, 0.9301, -0.24, 0.2779, 0.9301, -0.24, 0.2779, 0.9301, -0.24, 0.2779, 0.9301, -0.24, 0.2779, 0.1099, -0.6214, 0.7758, 0.1099, -0.6214, 0.7758, 0.1099, -0.6214, 0.7758, 0.1099, -0.6214, 0.7758, -0.4123, -0.5807, 0.702, -0.4123, -0.5807, 0.702, -0.4123, -0.5807, 0.702, -0.4123, -0.5807, 0.702, -0.9051, -0.2758, 0.3237, -0.9051, -0.2758, 0.3237, -0.9051, -0.2758, 0.3237, -0.9051, -0.2758, 0.3237, -0.8088, 0.3703, -0.4569, -0.8088, 0.3703, -0.4569, -0.8088, 0.3703, -0.4569, -0.8088, 0.3703, -0.4569, -0.2282, 0.6113, -0.7578, -0.2282, 0.6113, -0.7578, -0.2282, 0.6113, -0.7578, -0.2282, 0.6113, -0.7578, 0.4734, 0.5569, -0.6824, 0.4734, 0.5569, -0.6824, 0.4734, 0.5569, -0.6824, 0.4734, 0.5569, -0.6824, -0.2579, 0.4193, 0.8705, -0.2579, 0.4193, 0.8705, -0.2579, 0.4193, 0.8705, -0.2579, 0.4193, 0.8705, -0.7761, 0.2759, 0.567, -0.7761, 0.2759, 0.567, -0.7761, 0.2759, 0.567, -0.7761, 0.2759, 0.567, -0.9953, -0.0354, -0.09068, -0.9953, -0.0354, -0.09068, -0.9953, -0.0354, -0.09068, -0.9953, -0.0354, -0.09068, -0.6913, -0.2972, -0.6586, -0.6913, -0.2972, -0.6586, -0.6913, -0.2972, -0.6586, -0.6913, -0.2972, -0.6586, -0.09432, -0.4109, -0.9068, -0.09432, -0.4109, -0.9068, -0.09432, -0.4109, -0.9068, -0.09432, -0.4109, -0.9068, 0.7595, -0.2667, -0.5933, 0.7595, -0.2667, -0.5933, 0.7595, -0.2667, -0.5933, 0.7595, -0.2667, -0.5933, 0.9991, 0.02802, 0.03294, 0.9991, 0.02802, 0.03294, 0.9991, 0.02802, 0.03294, 0.9991, 0.02802, 0.03294, 0.5715, 0.3606, 0.7371, 0.5715, 0.3606, 0.7371, 0.5715, 0.3606, 0.7371, 0.5715, 0.3606, 0.7371, 0.8506, -0.07074, 0.521, 0.8506, -0.07074, 0.521, 0.8506, -0.07074, 0.521, 0.8506, -0.07074, 0.521, 0.04952, -0.1328, 0.9899, 0.04952, -0.1328, 0.9899, 0.04952, -0.1328, 0.9899, 0.04952, -0.1328, 0.9899, -0.6569, -0.09875, 0.7475, -0.6569, -0.09875, 0.7475, -0.6569, -0.09875, 0.7475, -0.6569, -0.09875, 0.7475, -0.9996, 0.0174, -0.02018, -0.9996, 0.0174, -0.02018, -0.9996, 0.0174, -0.02018, -0.9996, 0.0174, -0.02018, -0.8219, 0.08556, -0.5632, -0.8219, 0.08556, -0.5632, -0.8219, 0.08556, -0.5632, -0.8219, 0.08556, -0.5632, -0.1373, 0.1507, -0.979, -0.1373, 0.1507, -0.979, -0.1373, 0.1507, -0.979, -0.1373, 0.1507, -0.979, 0.7244, 0.1104, -0.6805, 0.7244, 0.1104, -0.6805, 0.7244, 0.1104, -0.6805, 0.7244, 0.1104, -0.6805, 0.9898, 0.01982, -0.1412, 0.9898, 0.01982, -0.1412, 0.9898, 0.01982, -0.1412, 0.9898, 0.01982, -0.1412, -0.5201, -0.7134, 0.4697, -0.5201, -0.7134, 0.4697, -0.5201, -0.7134, 0.4697, -0.5201, -0.7134, 0.4697, -0.8586, 0.01538, -0.5125, -0.8586, 0.01538, -0.5125, -0.8586, 0.01538, -0.5125, -0.8586, 0.01538, -0.5125, -0.05199, 0.6509, -0.7574, -0.05199, 0.6509, -0.7574, -0.05199, 0.6509, -0.7574, -0.05199, 0.6509, -0.7574, 0.9012, 0.4299, 0.0561, 0.9012, 0.4299, 0.0561, 0.9012, 0.4299, 0.0561, 0.9012, 0.4299, 0.0561, 0.5381, -0.3954, 0.7444, 0.5381, -0.3954, 0.7444, 0.5381, -0.3954, 0.7444, 0.5381, -0.3954, 0.7444, 0.879, 0.4408, -0.1815, 0.879, 0.4408, -0.1815, 0.879, 0.4408, -0.1815, 0.879, 0.4408, -0.1815, 0.6803, -0.6473, 0.3438, 0.6803, -0.6473, 0.3438, 0.6803, -0.6473, 0.3438, 0.6803, -0.6473, 0.3438, -0.421, -0.8143, 0.3996, -0.421, -0.8143, 0.3996, -0.421, -0.8143, 0.3996, -0.421, -0.8143, 0.3996, -0.9835, 0.1338, -0.1218, -0.9835, 0.1338, -0.1218, -0.9835, 0.1338, -0.1218, -0.9835, 0.1338, -0.1218, -0.1603, 0.8723, -0.462, -0.1603, 0.8723, -0.462, -0.1603, 0.8723, -0.462, -0.1603, 0.8723, -0.462, 0.7852, 0.5564, 0.2717, 0.7852, 0.5564, 0.2717, 0.7852, 0.5564, 0.2717, 0.7852, 0.5564, 0.2717, -0.3224, 0.657, 0.6815, -0.3224, 0.657, 0.6815, -0.3224, 0.657, 0.6815, -0.3224, 0.657, 0.6815, -0.9639, -0.0426, 0.2628, -0.9639, -0.04263, 0.2628, -0.9639, -0.04263, 0.2628, -0.9639, -0.04263, 0.2628, -0.2111, -0.7395, -0.6392, -0.2111, -0.7395, -0.6392, -0.2111, -0.7395, -0.6392, -0.2111, -0.7395, -0.6392, 0.7096, -0.3766, -0.5955, 0.7096, -0.3766, -0.5955, 0.7096, -0.3766, -0.5955, 0.7096, -0.3766, -0.5955, 0.7873, 0.459, 0.4117, 0.7907, 0.4317, 0.4342, 0.7861, 0.5137, 0.3437, 0.7861, 0.5137, 0.3437, 0.8092, -0.4163, -0.4145, 0.8092, -0.4163, -0.4145, 0.8168, -0.3858, -0.4289, 0.817, -0.3855, -0.4288, -0.2362, -0.7699, -0.5928, -0.2533, -0.6915, -0.6766, -0.2445, -0.7108, -0.6595, -0.2362, -0.7699, -0.5928, -0.9998, -0.01913, 0.00818, -0.9994, -0.02525, 0.0217, -0.9984, -0.02569, 0.05088, -0.9984, -0.02569, 0.05093, -0.3625, 0.7412, 0.565, -0.3625, 0.7412, 0.565, -0.3583, 0.6827, 0.6368, -0.3556, 0.6739, 0.6476])] * 3)])

# ---- objects
ob_sm_env_vines_05 = bpy.data.objects.new('SM_Env_Vines_05', me_mesh)

# ---- transforms, parenting, visibility, modifiers, constraints
ob_sm_env_vines_05.location = (0.0, 0.0, 0.0)
ob_sm_env_vines_05.color = (0.8, 0.8, 0.8, 1.0)

# ---- collection membership
col_sm_env_vines_05.objects.link(ob_sm_env_vines_05)

# ---- scene / render settings (as saved in the file)
scene.frame_start = 1; scene.frame_end = 250; scene.frame_set(1)
scene.render.engine = 'BLENDER_EEVEE_NEXT'
bpy.context.view_layer.update()

# ---- added for rendering (the .blend has no active camera and no usable light): camera, sun
cam_auto = bpy.data.cameras.new('AutoCamera')
cam_auto.lens = 50.0
cam_auto.sensor_width = 36.0
cam_auto.clip_end = 1000.0
ob_auto_camera = bpy.data.objects.new('AutoCamera', cam_auto)
scene.collection.objects.link(ob_auto_camera)
ob_auto_camera.location = (4.7162, -8.09385, 3.22893)
ob_auto_camera.rotation_euler = (1.09748, -7.21219e-08, 0.694738)
scene.camera = ob_auto_camera
light_auto_sun = bpy.data.lights.new('AutoSun', 'SUN')
light_auto_sun.energy = 3.0
light_auto_sun.angle = 0.0523599
ob_auto_sun = bpy.data.objects.new('AutoSun', light_auto_sun)
scene.collection.objects.link(ob_auto_sun)
ob_auto_sun.rotation_euler = (0.872665, 0.174533, 0.523599)
bpy.context.view_layer.update()
